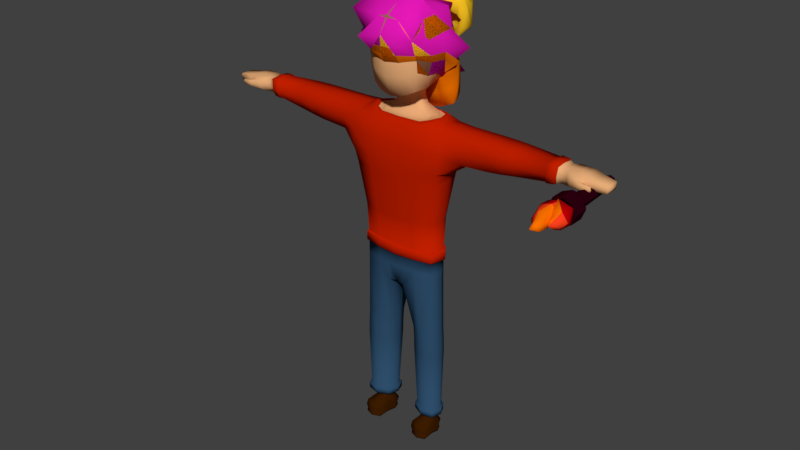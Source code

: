 # Source: Mob_character_template_03_1_.blend  (saved by Blender 2.79.0; exported with 4.5.12 LTS)
import bpy
from mathutils import Matrix  # noqa: F401  (used for matrix-valued properties, if any)

bpy.ops.wm.read_factory_settings(use_empty=True)
scene = bpy.context.scene
scene.name = 'Scene'

# ---- collections
col_collection_1 = bpy.data.collections.new('Collection 1'); scene.collection.children.link(col_collection_1)

# ---- materials (node trees are filled in below, after node groups)
mat_skin = bpy.data.materials.new('skin')
mat_skin.alpha_threshold = 0.0
mat_skin.use_transparent_shadow = False
mat_skin.diffuse_color = (0.8, 0.4172, 0.1877, 1.0)
mat_skin.roughness = 0.5
mat_skin.line_color = (0.0, 0.0, 0.0, 1.0)
mat_shirt = bpy.data.materials.new('shirt')
mat_shirt.alpha_threshold = 0.0
mat_shirt.use_transparent_shadow = False
mat_shirt.diffuse_color = (0.5288, 0.01403, 0.0, 1.0)
mat_shirt.roughness = 0.5
mat_pants = bpy.data.materials.new('pants')
mat_pants.alpha_threshold = 0.0
mat_pants.use_transparent_shadow = False
mat_pants.diffuse_color = (0.02736, 0.07512, 0.1452, 1.0)
mat_pants.roughness = 0.5
mat_boots = bpy.data.materials.new('boots')
mat_boots.alpha_threshold = 0.0
mat_boots.use_transparent_shadow = False
mat_boots.diffuse_color = (0.04518, 0.01193, 0.0, 1.0)
mat_boots.roughness = 0.5
mat_hair_2 = bpy.data.materials.new('hair 2')
mat_hair_2.alpha_threshold = 0.0
mat_hair_2.use_transparent_shadow = False
mat_hair_2.diffuse_color = (0.8, 0.1656, 0.0, 1.0)
mat_hair_2.roughness = 0.5
mat_hair_001 = bpy.data.materials.new('hair.001')
mat_hair_001.alpha_threshold = 0.0
mat_hair_001.use_transparent_shadow = False
mat_hair_001.diffuse_color = (0.8, 0.009604, 0.4825, 1.0)
mat_hair_001.roughness = 0.5
mat_hair_000 = bpy.data.materials.new('hair.000')
mat_hair_000.alpha_threshold = 0.0
mat_hair_000.use_transparent_shadow = False
mat_hair_000.diffuse_color = (1.0, 0.6051, 0.01854, 1.0)
mat_hair_000.roughness = 0.5
mat_material = bpy.data.materials.new('Material')
mat_material.alpha_threshold = 0.0
mat_material.use_transparent_shadow = False
mat_material.diffuse_color = (0.0376, 0.002619, 0.0, 1.0)
mat_material.roughness = 0.5
mat_hair_002 = bpy.data.materials.new('hair.002')
mat_hair_002.alpha_threshold = 0.0
mat_hair_002.use_transparent_shadow = False
mat_hair_002.diffuse_color = (0.305, 0.1349, 0.07394, 1.0)
mat_hair_002.roughness = 0.5
mat_hair_003 = bpy.data.materials.new('hair.003')
mat_hair_003.alpha_threshold = 0.0
mat_hair_003.use_transparent_shadow = False
mat_hair_003.diffuse_color = (0.02338, 0.002899, 0.0, 1.0)
mat_hair_003.roughness = 0.5
mat_tourch = bpy.data.materials.new('tourch')
mat_tourch.alpha_threshold = 0.0
mat_tourch.use_transparent_shadow = False
mat_tourch.diffuse_color = (0.02772, 0.0, 0.005613, 1.0)
mat_tourch.roughness = 0.5
mat_fire = bpy.data.materials.new('fire')
mat_fire.alpha_threshold = 0.0
mat_fire.use_transparent_shadow = False
mat_fire.diffuse_color = (1.0, 0.05288, 0.01274, 1.0)
mat_fire.roughness = 0.5
mat_fire_accent = bpy.data.materials.new('fire accent')
mat_fire_accent.alpha_threshold = 0.0
mat_fire_accent.use_transparent_shadow = False
mat_fire_accent.diffuse_color = (1.0, 0.1723, 0.0, 1.0)
mat_fire_accent.roughness = 0.5
mat_fire_accent_2 = bpy.data.materials.new('fire accent 2')
mat_fire_accent_2.alpha_threshold = 0.0
mat_fire_accent_2.use_transparent_shadow = False
mat_fire_accent_2.diffuse_color = (0.5457, 0.0, 0.001968, 1.0)
mat_fire_accent_2.roughness = 0.5

# ---- material node trees

# ---- world
world_world = bpy.data.worlds.new('World'); scene.world = world_world
world_world.color = (0.05088, 0.05088, 0.05088)
world_world.use_sun_shadow = False
world_world.sun_shadow_jitter_overblur = 0.0
world_world.cycles.sampling_method = 'MANUAL'

# ---- meshes
me_cube_011 = bpy.data.meshes.new('Cube.011')
me_cube_011.from_pydata([(0.7539, -0.198, 11.22), (0.6417, -0.3166, 12.44), (0.6417, 1.126, 10.99), (0.6417, 1.126, 12.44), (0.8038, 1.288, 11.71), (0.8038, 0.5234, 11.05), (0.8038, 0.4048, 12.6), (0.8038, -0.3601, 11.71), (1.17, 0.4048, 11.71), (0.7623, 1.247, 11.34), (0.7623, 0.8166, 10.87), (0.7623, 0.02631, 12.56), (0.7623, -0.2414, 11.56), (0.2987, 1.247, 10.87), (0.7623, 1.247, 12.09), (0.8468, 0.1449, 11.09), (0.7623, 0.7833, 12.56), (0.7623, -0.4372, 12.09), (0.2987, -0.4372, 12.56), (0.3984, 0.4048, 12.87), (0.3984, -0.631, 11.71), (1.075, -0.07338, 11.71), (1.075, 0.883, 11.71), (1.075, 0.5234, 11.46), (1.075, 0.4048, 12.19), (0.3984, 1.474, 11.71), (0.3718, 1.412, 11.26), (0.9909, 0.8564, 12.17), (0.9909, 0.8564, 11.26), (0.9909, 0.07184, 11.48), (0.3718, -0.6659, 12.17), (0.3718, -0.47, 11.48), (0.3797, 0.8897, 10.64), (0.3797, 0.8564, 12.79), (0.3797, -0.04678, 12.79), (0.9909, -0.04678, 12.17), (0.3718, 1.412, 12.17), (0.6281, 1.654, 12.67), (0.2866, 1.237, 12.53), (0.5002, 1.82, 12.13), (0.2274, 1.28, 12.41), (0.2274, 1.114, 12.57), (0.0905, 1.14, 12.65), (0.08769, 1.339, 12.44), (0.4812, 2.248, 11.82), (0.3502, 1.402, 12.59), (0.7324, 2.088, 11.9), (0.3216, 1.48, 12.37), (0.3216, 1.179, 12.67), (0.2066, 1.227, 12.82), (0.2015, 1.588, 12.5), (0.5895, 1.829, 12.78), (0.5819, 1.606, 12.29), (0.4079, 1.523, 12.95), (0.1776, 1.565, 13.02), (0.3878, 1.8, 12.37), (0.6862, 1.7, 11.88), (0.7217, 2.04, 12.47), (0.6208, 2.271, 12.57), (0.4921, 1.85, 11.91), (0.7405, 1.843, 12.45), (0.6942, 1.665, 12.15), (0.3992, 1.932, 12.87), (0.2409, 1.92, 11.51), (0.3438, 1.855, 11.54), (0.3248, 1.729, 11.45), (0.2453, 1.801, 11.41), (0.3302, 1.274, 12.35), (0.1461, 1.086, 12.68), (0.3302, 1.051, 12.57), (0.1423, 1.353, 12.39), (0.3548, 1.216, 12.51), (0.1249, 1.166, 12.7), (0.2553, 1.133, 12.6), (0.2553, 1.339, 12.4), (0.1214, 1.413, 12.46), (0.3054, 1.286, 12.55), (-0.7539, -0.198, 11.22), (-0.6417, -0.3166, 12.44), (-0.6417, 1.126, 10.99), (-0.6417, 1.126, 12.44), (0.0, 1.288, 10.83), (-0.8038, 1.288, 11.71), (-0.8038, 0.5234, 11.05), (-0.8038, 0.4048, 12.6), (-0.8038, -0.3601, 11.71), (0.0, -0.4787, 12.6), (0.0, 0.4048, 12.96), (0.0, -0.7261, 11.71), (-1.17, 0.4048, 11.71), (0.0, 1.569, 11.71), (-0.7623, 1.247, 11.34), (-0.7623, 0.8166, 10.87), (-0.7623, 0.02631, 12.56), (-0.7623, -0.2414, 11.56), (-0.2987, 1.247, 10.87), (-0.7623, 1.247, 12.09), (-0.8468, 0.1449, 11.09), (-0.7623, 0.7833, 12.56), (-0.7623, -0.4372, 12.09), (-0.2987, -0.4372, 12.56), (0.0, -0.07338, 12.87), (0.0, 0.883, 12.87), (-0.3984, 0.4048, 12.87), (0.0, 0.9163, 10.56), (-0.3984, -0.631, 11.71), (0.0, -0.5795, 11.46), (0.0, -0.7496, 12.19), (-1.075, -0.07338, 11.71), (-1.075, 0.883, 11.71), (-1.075, 0.5234, 11.46), (-1.075, 0.4048, 12.19), (-0.3984, 1.474, 11.71), (0.0, 1.496, 11.24), (0.0, 1.496, 12.19), (-0.3718, 1.412, 11.26), (-0.9909, 0.8564, 12.17), (-0.9909, 0.8564, 11.26), (-0.9909, 0.07184, 11.48), (-0.3718, -0.6659, 12.17), (-0.3718, -0.47, 11.48), (-0.3797, 0.8897, 10.64), (-0.3797, 0.8564, 12.79), (-0.3797, -0.04678, 12.79), (-0.9909, -0.04678, 12.17), (-0.3718, 1.412, 12.17), (-0.6281, 1.654, 12.67), (-0.2866, 1.237, 12.53), (-0.5002, 1.82, 12.13), (-0.2274, 1.28, 12.41), (-0.2274, 1.114, 12.57), (0.0, 1.15, 12.68), (0.0, 1.369, 12.44), (-0.0905, 1.14, 12.65), (-0.08769, 1.339, 12.44), (-0.4812, 2.248, 11.82), (-0.3502, 1.402, 12.59), (-0.7324, 2.088, 11.9), (-0.3216, 1.48, 12.37), (-0.3216, 1.179, 12.67), (0.0, 1.244, 12.88), (0.0, 1.643, 12.51), (-0.2066, 1.227, 12.82), (-0.2015, 1.588, 12.5), (-0.5895, 1.829, 12.78), (-0.5819, 1.606, 12.29), (-0.4079, 1.523, 12.95), (0.0, 1.63, 13.04), (0.0, 1.887, 12.35), (-0.1776, 1.565, 13.02), (-0.3878, 1.8, 12.37), (0.0, 2.303, 11.8), (-0.6862, 1.7, 11.88), (-0.7217, 2.04, 12.47), (0.0, 2.356, 12.6), (0.0, 1.948, 11.94), (-0.6208, 2.271, 12.57), (-0.4921, 1.85, 11.91), (0.0, 1.926, 12.17), (-0.7405, 1.843, 12.45), (-0.6942, 1.665, 12.15), (-0.3992, 1.932, 12.87), (0.0, 2.01, 12.9), (-0.2409, 1.92, 11.51), (-0.3438, 1.855, 11.54), (0.0, 1.942, 11.5), (-0.3248, 1.729, 11.45), (0.0, 1.831, 11.39), (-0.2453, 1.801, 11.41), (-0.3302, 1.274, 12.35), (-0.1461, 1.086, 12.68), (0.0, 1.098, 12.72), (0.0, 1.394, 12.39), (-0.3302, 1.051, 12.57), (-0.1423, 1.353, 12.39), (-0.3548, 1.216, 12.51), (-0.1249, 1.166, 12.7), (-0.2553, 1.133, 12.6), (-0.2553, 1.339, 12.4), (0.0, 1.45, 12.46), (-0.1214, 1.413, 12.46), (-0.3054, 1.286, 12.55), (0.0, 1.178, 12.74)], [], [(67, 70, 43, 40), (35, 11, 1, 17), (34, 101, 86, 18), (33, 102, 87, 19), (31, 20, 88, 106), (30, 18, 86, 107), (29, 21, 7, 12), (28, 22, 8, 23), (27, 16, 6, 24), (26, 25, 4, 9), (13, 26, 9, 2), (81, 113, 26, 13), (113, 90, 25, 26), (22, 27, 24, 8), (4, 14, 27, 22), (14, 3, 16, 27), (10, 28, 23, 5), (2, 9, 28, 10), (9, 4, 22, 28), (15, 29, 12, 0), (5, 23, 29, 15), (23, 8, 21, 29), (20, 30, 107, 88), (7, 17, 30, 20), (17, 1, 18, 30), (12, 7, 20, 31), (81, 13, 32, 104), (13, 2, 10, 32), (16, 33, 19, 6), (171, 68, 42, 131), (68, 69, 41, 42), (11, 34, 18, 1), (6, 19, 34, 11), (19, 87, 101, 34), (21, 35, 17, 7), (8, 24, 35, 21), (24, 6, 11, 35), (25, 36, 14, 4), (90, 114, 36, 25), (70, 172, 132, 43), (73, 76, 45, 48), (72, 73, 48, 49), (74, 75, 50, 47), (76, 74, 47, 45), (69, 71, 38, 41), (71, 67, 40, 38), (48, 45, 37, 53), (49, 48, 53, 54), (47, 50, 55, 52), (45, 47, 52, 37), (75, 179, 141, 50), (182, 72, 49, 140), (51, 60, 46, 57), (62, 51, 57, 58), (61, 39, 59, 56), (60, 61, 56, 46), (50, 141, 148, 55), (140, 49, 54, 147), (151, 44, 63, 165), (46, 44, 58, 57), (44, 151, 154, 58), (56, 59, 66, 65), (39, 158, 155, 59), (162, 62, 58, 154), (147, 54, 62, 162), (55, 148, 158, 39), (37, 52, 61, 60), (52, 55, 39, 61), (54, 53, 51, 62), (53, 37, 60, 51), (66, 63, 64, 65), (167, 165, 63, 66), (59, 155, 167, 66), (46, 56, 65, 64), (44, 46, 64, 63), (3, 14, 67, 71), (16, 3, 71, 69), (36, 114, 172, 70), (33, 16, 69, 68), (102, 33, 68, 171), (14, 36, 70, 67), (131, 42, 72, 182), (43, 132, 179, 75), (38, 40, 74, 76), (40, 43, 75, 74), (42, 41, 73, 72), (41, 38, 76, 73), (169, 129, 134, 174), (124, 99, 78, 93), (123, 100, 86, 101), (122, 103, 87, 102), (120, 106, 88, 105), (119, 107, 86, 100), (118, 94, 85, 108), (117, 110, 89, 109), (116, 111, 84, 98), (115, 91, 82, 112), (95, 79, 91, 115), (81, 95, 115, 113), (113, 115, 112, 90), (109, 89, 111, 116), (82, 109, 116, 96), (96, 116, 98, 80), (92, 83, 110, 117), (79, 92, 117, 91), (91, 117, 109, 82), (97, 77, 94, 118), (83, 97, 118, 110), (110, 118, 108, 89), (105, 88, 107, 119), (85, 105, 119, 99), (99, 119, 100, 78), (94, 120, 105, 85), (81, 104, 121, 95), (95, 121, 92, 79), (98, 84, 103, 122), (171, 131, 133, 170), (170, 133, 130, 173), (93, 78, 100, 123), (84, 93, 123, 103), (103, 123, 101, 87), (108, 85, 99, 124), (89, 108, 124, 111), (111, 124, 93, 84), (112, 82, 96, 125), (90, 112, 125, 114), (174, 134, 132, 172), (177, 139, 136, 181), (176, 142, 139, 177), (178, 138, 143, 180), (181, 136, 138, 178), (173, 130, 127, 175), (175, 127, 129, 169), (139, 146, 126, 136), (142, 149, 146, 139), (138, 145, 150, 143), (136, 126, 145, 138), (180, 143, 141, 179), (182, 140, 142, 176), (144, 153, 137, 159), (161, 156, 153, 144), (160, 152, 157, 128), (159, 137, 152, 160), (143, 150, 148, 141), (140, 147, 149, 142), (151, 165, 163, 135), (137, 153, 156, 135), (135, 156, 154, 151), (152, 166, 168, 157), (128, 157, 155, 158), (162, 154, 156, 161), (147, 162, 161, 149), (150, 128, 158, 148), (126, 159, 160, 145), (145, 160, 128, 150), (149, 161, 144, 146), (146, 144, 159, 126), (168, 166, 164, 163), (167, 168, 163, 165), (157, 168, 167, 155), (137, 164, 166, 152), (135, 163, 164, 137), (80, 175, 169, 96), (98, 173, 175, 80), (125, 174, 172, 114), (122, 170, 173, 98), (102, 171, 170, 122), (96, 169, 174, 125), (131, 182, 176, 133), (134, 180, 179, 132), (127, 181, 178, 129), (129, 178, 180, 134), (133, 176, 177, 130), (130, 177, 181, 127)])
me_cube_011.polygons.foreach_set('use_smooth', [True] * 174)
me_cube_011.polygons.foreach_set('material_index', [7, 6, 6, 6, 6, 6, 6, 6, 6, 6, 6, 6, 6, 6, 6, 6, 6, 6, 6, 6, 6, 6, 6, 6, 6, 6, 6, 6, 6, 7, 7, 6, 6, 6, 6, 6, 6, 6, 6, 7, 6, 6, 6, 6, 7, 7, 6, 6, 6, 6, 6, 6, 6, 6, 6, 6, 6, 6, 6, 6, 6, 6, 6, 6, 6, 6, 6, 6, 6, 6, 6, 6, 6, 6, 6, 6, 6, 6, 6, 6, 6, 7, 7, 7, 7, 7, 7, 7, 6, 6, 6, 6, 6, 6, 6, 6, 6, 6, 6, 6, 6, 6, 6, 6, 6, 6, 6, 6, 6, 6, 6, 6, 6, 6, 6, 6, 7, 7, 6, 6, 6, 6, 6, 6, 6, 6, 7, 6, 6, 6, 6, 7, 7, 6, 6, 6, 6, 6, 6, 6, 6, 6, 6, 6, 6, 6, 6, 6, 6, 6, 6, 6, 6, 6, 6, 6, 6, 6, 6, 6, 6, 6, 6, 6, 6, 6, 6, 6, 7, 7, 7, 7, 7, 7])
me_cube_011.materials.append(mat_skin)
me_cube_011.materials.append(mat_shirt)
me_cube_011.materials.append(mat_pants)
me_cube_011.materials.append(mat_boots)
me_cube_011.materials.append(mat_hair_2)
me_cube_011.materials.append(mat_hair_001)
me_cube_011.materials.append(mat_hair_000)
me_cube_011.materials.append(mat_material)
me_cube_011.materials.append(mat_hair_002)
me_cube_011.materials.append(mat_hair_003)
me_cube_011.use_remesh_preserve_volume = False
me_cube_011.use_remesh_preserve_attributes = False
me_cube_011.use_mirror_vertex_groups = False
me_cube_011.update()
me_cube_010 = bpy.data.meshes.new('Cube.010')
me_cube_010.from_pydata([(0.7539, -0.135, 11.37), (0.6417, -0.3166, 12.44), (0.6417, 1.126, 10.99), (0.6417, 1.126, 12.44), (0.8038, 1.288, 11.71), (0.8038, 0.5271, 11.29), (0.8038, 0.4048, 12.6), (0.8038, -0.3601, 11.91), (1.17, 0.4048, 11.71), (0.2987, 1.247, 12.56), (0.7623, 1.247, 11.34), (0.7623, 0.8166, 10.87), (0.7623, 0.02631, 12.48), (0.7623, -0.2414, 11.55), (0.2987, 1.329, 10.94), (0.7623, 1.247, 12.09), (0.8468, 0.1449, 11.09), (0.7623, 0.7833, 12.48), (0.7623, -0.4372, 12.09), (0.2987, -0.4372, 12.56), (0.3984, 0.4048, 12.87), (0.3984, -0.631, 11.91), (1.075, -0.07338, 11.71), (1.075, 0.883, 11.71), (1.075, 0.5234, 11.46), (1.075, 0.4048, 12.19), (0.4091, 1.541, 11.75), (0.3718, 1.412, 11.26), (0.9909, 0.8564, 12.17), (0.9909, 0.8564, 11.26), (0.9909, 0.07184, 11.48), (0.3718, -0.6659, 12.17), (0.3718, -0.47, 11.67), (0.3797, 0.9722, 10.72), (0.3797, 0.8564, 12.79), (0.3797, -0.04678, 12.79), (0.9909, -0.04678, 12.17), (0.3718, 1.412, 12.17), (-0.7539, -0.135, 11.37), (-0.6417, -0.3166, 12.44), (-0.6417, 1.126, 10.99), (-0.6417, 1.126, 12.44), (0.0, 1.288, 10.83), (0.0, 1.288, 12.6), (-0.8038, 1.288, 11.71), (-0.8038, 0.5271, 11.29), (-0.8038, 0.4048, 12.6), (-0.8038, -0.3601, 11.91), (0.0, -0.4787, 12.62), (0.0, 0.4048, 12.96), (0.0, -0.7261, 11.71), (-1.17, 0.4048, 11.71), (0.0, 1.569, 11.71), (-0.2987, 1.247, 12.56), (-0.7623, 1.247, 11.34), (-0.7623, 0.8166, 10.87), (-0.7623, 0.02631, 12.48), (-0.7623, -0.2414, 11.55), (-0.2987, 1.329, 10.94), (-0.7623, 1.247, 12.09), (-0.8468, 0.1449, 11.09), (-0.7623, 0.7833, 12.48), (-0.7623, -0.4372, 12.09), (-0.2987, -0.4372, 12.56), (0.0, -0.07338, 12.87), (0.0, 0.883, 12.87), (-0.3984, 0.4048, 12.87), (0.0, 0.9163, 10.56), (-0.3984, -0.631, 11.91), (0.0, -0.5795, 11.46), (0.0, -0.7496, 12.19), (-1.075, -0.07338, 11.71), (-1.075, 0.883, 11.71), (-1.075, 0.5234, 11.46), (-1.075, 0.4048, 12.19), (-0.4091, 1.541, 11.75), (0.0, 1.496, 11.24), (0.0, 1.496, 12.19), (-0.3718, 1.412, 11.26), (-0.9909, 0.8564, 12.17), (-0.9909, 0.8564, 11.26), (-0.9909, 0.07184, 11.48), (-0.3718, -0.6659, 12.17), (-0.3718, -0.47, 11.67), (-0.3797, 0.9722, 10.72), (-0.3797, 0.8564, 12.79), (-0.3797, -0.04678, 12.79), (-0.9909, -0.04678, 12.17), (-0.3718, 1.412, 12.17)], [], [(37, 9, 3, 15), (36, 12, 1, 18), (35, 64, 48, 19), (34, 65, 49, 20), (32, 21, 50, 69), (31, 19, 48, 70), (30, 22, 7, 13), (29, 23, 8, 24), (28, 17, 6, 25), (27, 26, 4, 10), (14, 27, 10, 2), (42, 76, 27, 14), (76, 52, 26, 27), (23, 28, 25, 8), (4, 15, 28, 23), (15, 3, 17, 28), (11, 29, 24, 5), (2, 10, 29, 11), (10, 4, 23, 29), (16, 30, 13, 0), (5, 24, 30, 16), (24, 8, 22, 30), (21, 31, 70, 50), (7, 18, 31, 21), (18, 1, 19, 31), (13, 7, 21, 32), (42, 14, 33, 67), (14, 2, 11, 33), (17, 34, 20, 6), (3, 9, 34, 17), (9, 43, 65, 34), (12, 35, 19, 1), (6, 20, 35, 12), (20, 49, 64, 35), (22, 36, 18, 7), (8, 25, 36, 22), (25, 6, 12, 36), (26, 37, 15, 4), (52, 77, 37, 26), (77, 43, 9, 37), (88, 59, 41, 53), (87, 62, 39, 56), (86, 63, 48, 64), (85, 66, 49, 65), (83, 69, 50, 68), (82, 70, 48, 63), (81, 57, 47, 71), (80, 73, 51, 72), (79, 74, 46, 61), (78, 54, 44, 75), (58, 40, 54, 78), (42, 58, 78, 76), (76, 78, 75, 52), (72, 51, 74, 79), (44, 72, 79, 59), (59, 79, 61, 41), (55, 45, 73, 80), (40, 55, 80, 54), (54, 80, 72, 44), (60, 38, 57, 81), (45, 60, 81, 73), (73, 81, 71, 51), (68, 50, 70, 82), (47, 68, 82, 62), (62, 82, 63, 39), (57, 83, 68, 47), (42, 67, 84, 58), (58, 84, 55, 40), (61, 46, 66, 85), (41, 61, 85, 53), (53, 85, 65, 43), (56, 39, 63, 86), (46, 56, 86, 66), (66, 86, 64, 49), (71, 47, 62, 87), (51, 71, 87, 74), (74, 87, 56, 46), (75, 44, 59, 88), (52, 75, 88, 77), (77, 88, 53, 43)])
me_cube_010.polygons.foreach_set('use_smooth', [True] * 80)
me_cube_010.polygons.foreach_set('material_index', [8, 8, 8, 8, 8, 8, 8, 8, 8, 8, 8, 8, 8, 8, 8, 8, 8, 8, 8, 8, 8, 8, 8, 8, 8, 8, 8, 8, 8, 8, 8, 8, 8, 8, 8, 8, 8, 8, 8, 8, 8, 8, 8, 8, 8, 8, 8, 8, 8, 8, 8, 8, 8, 8, 8, 8, 8, 8, 8, 8, 8, 8, 8, 8, 8, 8, 8, 8, 8, 8, 8, 8, 8, 8, 8, 8, 8, 8, 8, 8])
me_cube_010.materials.append(mat_skin)
me_cube_010.materials.append(mat_shirt)
me_cube_010.materials.append(mat_pants)
me_cube_010.materials.append(mat_boots)
me_cube_010.materials.append(mat_hair_2)
me_cube_010.materials.append(mat_hair_001)
me_cube_010.materials.append(mat_hair_000)
me_cube_010.materials.append(mat_material)
me_cube_010.materials.append(mat_hair_002)
me_cube_010.materials.append(mat_hair_003)
me_cube_010.use_remesh_preserve_volume = False
me_cube_010.use_remesh_preserve_attributes = False
me_cube_010.use_mirror_vertex_groups = False
me_cube_010.update()
me_cube_009 = bpy.data.meshes.new('Cube.009')
me_cube_009.from_pydata([(0.7539, -0.198, 11.22), (0.6417, -0.3166, 12.44), (0.6417, 1.126, 10.99), (0.6417, 1.126, 12.44), (0.8038, 1.288, 11.71), (0.8038, 0.5234, 11.05), (0.8038, 0.4048, 12.6), (0.8038, -0.3601, 11.71), (1.17, 0.4048, 11.71), (0.2987, 1.247, 12.56), (0.7623, 1.247, 11.34), (0.7623, 0.8166, 10.87), (0.7623, 0.02631, 12.56), (0.7623, -0.2414, 11.56), (0.2987, 1.247, 10.87), (0.7623, 1.247, 12.09), (0.8468, 0.1449, 11.09), (0.7623, 0.7833, 12.56), (0.7623, -0.4372, 12.09), (0.2987, -0.4372, 12.56), (0.3984, 0.4048, 12.87), (0.3984, -0.631, 11.71), (1.075, -0.07338, 11.71), (1.075, 0.883, 11.71), (1.075, 0.5234, 11.46), (1.075, 0.4048, 12.19), (0.3984, 1.474, 11.71), (0.3718, 1.412, 11.26), (0.9909, 0.8564, 12.17), (0.9909, 0.8564, 11.26), (0.9909, 0.07184, 11.48), (0.3718, -0.6659, 12.17), (0.3718, -0.47, 11.48), (0.3797, 0.8897, 10.64), (0.3797, 0.8564, 12.79), (0.3797, -0.04678, 12.79), (0.9909, -0.04678, 12.17), (0.3718, 1.412, 12.17), (-0.7539, -0.198, 11.22), (-0.6417, -0.3166, 12.44), (-0.6417, 1.126, 10.99), (-0.6417, 1.126, 12.44), (0.0, 1.288, 10.83), (0.0, 1.288, 12.6), (-0.8038, 1.288, 11.71), (-0.8038, 0.5234, 11.05), (-0.8038, 0.4048, 12.6), (-0.8038, -0.3601, 11.71), (0.0, -0.4787, 12.6), (0.0, 0.4048, 12.96), (0.0, -0.7261, 11.71), (-1.17, 0.4048, 11.71), (0.0, 1.569, 11.71), (-0.2987, 1.247, 12.56), (-0.7623, 1.247, 11.34), (-0.7623, 0.8166, 10.87), (-0.7623, 0.02631, 12.56), (-0.7623, -0.2414, 11.56), (-0.2987, 1.247, 10.87), (-0.7623, 1.247, 12.09), (-0.8468, 0.1449, 11.09), (-0.7623, 0.7833, 12.56), (-0.7623, -0.4372, 12.09), (-0.2987, -0.4372, 12.56), (0.0, -0.07338, 12.87), (0.0, 0.883, 12.87), (-0.3984, 0.4048, 12.87), (0.0, 0.9163, 10.56), (-0.3984, -0.631, 11.71), (0.0, -0.5795, 11.46), (0.0, -0.7496, 12.19), (-1.075, -0.07338, 11.71), (-1.075, 0.883, 11.71), (-1.075, 0.5234, 11.46), (-1.075, 0.4048, 12.19), (-0.3984, 1.474, 11.71), (0.0, 1.496, 11.24), (0.0, 1.496, 12.19), (-0.3718, 1.412, 11.26), (-0.9909, 0.8564, 12.17), (-0.9909, 0.8564, 11.26), (-0.9909, 0.07184, 11.48), (-0.3718, -0.6659, 12.17), (-0.3718, -0.47, 11.48), (-0.3797, 0.8897, 10.64), (-0.3797, 0.8564, 12.79), (-0.3797, -0.04678, 12.79), (-0.9909, -0.04678, 12.17), (-0.3718, 1.412, 12.17)], [], [(37, 9, 3, 15), (36, 12, 1, 18), (35, 64, 48, 19), (34, 65, 49, 20), (32, 21, 50, 69), (31, 19, 48, 70), (30, 22, 7, 13), (29, 23, 8, 24), (28, 17, 6, 25), (27, 26, 4, 10), (14, 27, 10, 2), (42, 76, 27, 14), (76, 52, 26, 27), (23, 28, 25, 8), (4, 15, 28, 23), (15, 3, 17, 28), (11, 29, 24, 5), (2, 10, 29, 11), (10, 4, 23, 29), (16, 30, 13, 0), (5, 24, 30, 16), (24, 8, 22, 30), (21, 31, 70, 50), (7, 18, 31, 21), (18, 1, 19, 31), (13, 7, 21, 32), (42, 14, 33, 67), (14, 2, 11, 33), (17, 34, 20, 6), (3, 9, 34, 17), (9, 43, 65, 34), (12, 35, 19, 1), (6, 20, 35, 12), (20, 49, 64, 35), (22, 36, 18, 7), (8, 25, 36, 22), (25, 6, 12, 36), (26, 37, 15, 4), (52, 77, 37, 26), (77, 43, 9, 37), (88, 59, 41, 53), (87, 62, 39, 56), (86, 63, 48, 64), (85, 66, 49, 65), (83, 69, 50, 68), (82, 70, 48, 63), (81, 57, 47, 71), (80, 73, 51, 72), (79, 74, 46, 61), (78, 54, 44, 75), (58, 40, 54, 78), (42, 58, 78, 76), (76, 78, 75, 52), (72, 51, 74, 79), (44, 72, 79, 59), (59, 79, 61, 41), (55, 45, 73, 80), (40, 55, 80, 54), (54, 80, 72, 44), (60, 38, 57, 81), (45, 60, 81, 73), (73, 81, 71, 51), (68, 50, 70, 82), (47, 68, 82, 62), (62, 82, 63, 39), (57, 83, 68, 47), (42, 67, 84, 58), (58, 84, 55, 40), (61, 46, 66, 85), (41, 61, 85, 53), (53, 85, 65, 43), (56, 39, 63, 86), (46, 56, 86, 66), (66, 86, 64, 49), (71, 47, 62, 87), (51, 71, 87, 74), (74, 87, 56, 46), (75, 44, 59, 88), (52, 75, 88, 77), (77, 88, 53, 43)])
me_cube_009.polygons.foreach_set('use_smooth', [True] * 80)
me_cube_009.polygons.foreach_set('material_index', [9, 9, 9, 9, 9, 9, 9, 9, 9, 9, 9, 9, 9, 9, 9, 9, 9, 9, 9, 9, 9, 9, 9, 9, 9, 9, 9, 9, 9, 9, 9, 9, 9, 9, 9, 9, 9, 9, 9, 9, 9, 9, 9, 9, 9, 9, 9, 9, 9, 9, 9, 9, 9, 9, 9, 9, 9, 9, 9, 9, 9, 9, 9, 9, 9, 9, 9, 9, 9, 9, 9, 9, 9, 9, 9, 9, 9, 9, 9, 9])
me_cube_009.materials.append(mat_skin)
me_cube_009.materials.append(mat_shirt)
me_cube_009.materials.append(mat_pants)
me_cube_009.materials.append(mat_boots)
me_cube_009.materials.append(mat_hair_2)
me_cube_009.materials.append(mat_hair_001)
me_cube_009.materials.append(mat_hair_000)
me_cube_009.materials.append(mat_material)
me_cube_009.materials.append(mat_hair_002)
me_cube_009.materials.append(mat_hair_003)
me_cube_009.use_remesh_preserve_volume = False
me_cube_009.use_remesh_preserve_attributes = False
me_cube_009.use_mirror_vertex_groups = False
me_cube_009.update()
me_cube_008 = bpy.data.meshes.new('Cube.008')
me_cube_008.from_pydata([(0.7539, -0.198, 11.22), (1.053, -0.5606, 12.66), (1.042, 1.419, 10.91), (0.6417, 1.126, 12.44), (0.8038, 1.288, 11.71), (0.8038, 0.5234, 11.05), (0.8038, 0.4048, 12.6), (0.8038, -0.3601, 11.71), (1.17, 0.4048, 11.71), (0.5459, 1.48, 12.62), (0.7623, 1.247, 11.34), (0.7623, 0.8166, 10.87), (0.7623, 0.02631, 12.56), (0.7623, -0.2414, 11.56), (0.2987, 1.247, 10.87), (0.7623, 1.247, 12.09), (0.8468, 0.1449, 11.09), (0.8968, 0.8419, 12.75), (0.7623, -0.4372, 12.09), (0.2987, -0.4372, 12.56), (0.3984, 0.4048, 12.87), (0.3984, -0.631, 11.71), (1.075, -0.07338, 11.71), (1.505, 0.9865, 11.74), (1.075, 0.5234, 11.46), (1.075, 0.4048, 12.19), (0.3692, 1.336, 11.53), (0.3718, 1.412, 11.26), (0.9909, 0.8564, 12.17), (0.9909, 0.8564, 11.26), (0.9909, 0.07184, 11.48), (0.5762, -0.9204, 12.1), (0.3718, -0.47, 11.48), (0.3797, 0.8897, 10.64), (0.3797, 0.8564, 12.79), (0.6356, -0.009269, 13.18), (0.9614, -0.3616, 12.02), (0.3718, 1.412, 12.17), (-0.7539, -0.198, 11.22), (-1.053, -0.5606, 12.66), (-1.042, 1.419, 10.91), (-0.6417, 1.126, 12.44), (0.0, 1.288, 10.83), (0.0, 1.267, 12.41), (-0.8038, 1.288, 11.71), (-0.8038, 0.5234, 11.05), (-0.8038, 0.4048, 12.6), (-0.8038, -0.3601, 11.71), (0.0, -0.4787, 12.6), (0.0, 0.8216, 13.26), (0.0, -0.7261, 11.71), (-1.17, 0.4048, 11.71), (0.0, 1.49, 11.63), (-0.5459, 1.48, 12.62), (-0.7623, 1.247, 11.34), (-0.7623, 0.8166, 10.87), (-0.7623, 0.02631, 12.56), (-0.7623, -0.2414, 11.56), (-0.2987, 1.247, 10.87), (-0.7623, 1.247, 12.09), (-0.8468, 0.1449, 11.09), (-0.8968, 0.8419, 12.75), (-0.7623, -0.4372, 12.09), (-0.2987, -0.4372, 12.56), (0.0, -0.07338, 12.87), (0.0, 0.883, 12.87), (-0.3984, 0.4048, 12.87), (0.0, 0.9163, 10.56), (-0.3984, -0.631, 11.71), (0.0, -0.5795, 11.46), (0.0, -0.7496, 12.19), (-1.075, -0.07338, 11.71), (-1.505, 0.9865, 11.74), (-1.075, 0.5234, 11.46), (-1.075, 0.4048, 12.19), (-0.3692, 1.336, 11.53), (0.0, 1.809, 11.16), (0.0, 1.457, 12.22), (-0.3718, 1.412, 11.26), (-0.9909, 0.8564, 12.17), (-0.9909, 0.8564, 11.26), (-0.9909, 0.07184, 11.48), (-0.5762, -0.9204, 12.1), (-0.3718, -0.47, 11.48), (-0.3797, 0.8897, 10.64), (-0.3797, 0.8564, 12.79), (-0.6356, -0.009269, 13.18), (-0.9614, -0.3616, 12.02), (-0.3718, 1.412, 12.17)], [], [(37, 9, 3, 15), (36, 12, 1, 18), (35, 64, 48, 19), (34, 65, 49, 20), (32, 21, 50, 69), (31, 19, 48, 70), (30, 22, 7, 13), (29, 23, 8, 24), (28, 17, 6, 25), (27, 26, 4, 10), (14, 27, 10, 2), (42, 76, 27, 14), (76, 52, 26, 27), (23, 28, 25, 8), (4, 15, 28, 23), (15, 3, 17, 28), (11, 29, 24, 5), (2, 10, 29, 11), (10, 4, 23, 29), (16, 30, 13, 0), (5, 24, 30, 16), (24, 8, 22, 30), (21, 31, 70, 50), (7, 18, 31, 21), (18, 1, 19, 31), (13, 7, 21, 32), (42, 14, 33, 67), (14, 2, 11, 33), (17, 34, 20, 6), (3, 9, 34, 17), (9, 43, 65, 34), (12, 35, 19, 1), (6, 20, 35, 12), (20, 49, 64, 35), (22, 36, 18, 7), (8, 25, 36, 22), (25, 6, 12, 36), (26, 37, 15, 4), (52, 77, 37, 26), (77, 43, 9, 37), (88, 59, 41, 53), (87, 62, 39, 56), (86, 63, 48, 64), (85, 66, 49, 65), (83, 69, 50, 68), (82, 70, 48, 63), (81, 57, 47, 71), (80, 73, 51, 72), (79, 74, 46, 61), (78, 54, 44, 75), (58, 40, 54, 78), (42, 58, 78, 76), (76, 78, 75, 52), (72, 51, 74, 79), (44, 72, 79, 59), (59, 79, 61, 41), (55, 45, 73, 80), (40, 55, 80, 54), (54, 80, 72, 44), (60, 38, 57, 81), (45, 60, 81, 73), (73, 81, 71, 51), (68, 50, 70, 82), (47, 68, 82, 62), (62, 82, 63, 39), (57, 83, 68, 47), (42, 67, 84, 58), (58, 84, 55, 40), (61, 46, 66, 85), (41, 61, 85, 53), (53, 85, 65, 43), (56, 39, 63, 86), (46, 56, 86, 66), (66, 86, 64, 49), (71, 47, 62, 87), (51, 71, 87, 74), (74, 87, 56, 46), (75, 44, 59, 88), (52, 75, 88, 77), (77, 88, 53, 43)])
me_cube_008.polygons.foreach_set('use_smooth', [True] * 80)
me_cube_008.polygons.foreach_set('material_index', [5, 5, 5, 5, 5, 5, 5, 5, 5, 5, 5, 5, 5, 5, 5, 5, 5, 5, 5, 5, 5, 5, 5, 5, 5, 5, 5, 5, 5, 5, 5, 5, 5, 5, 5, 5, 5, 5, 5, 5, 5, 5, 5, 5, 5, 5, 5, 5, 5, 5, 5, 5, 5, 5, 5, 5, 5, 5, 5, 5, 5, 5, 5, 5, 5, 5, 5, 5, 5, 5, 5, 5, 5, 5, 5, 5, 5, 5, 5, 5])
me_cube_008.materials.append(mat_skin)
me_cube_008.materials.append(mat_shirt)
me_cube_008.materials.append(mat_pants)
me_cube_008.materials.append(mat_boots)
me_cube_008.materials.append(mat_hair_2)
me_cube_008.materials.append(mat_hair_001)
me_cube_008.materials.append(mat_hair_000)
me_cube_008.materials.append(mat_material)
me_cube_008.materials.append(mat_hair_002)
me_cube_008.materials.append(mat_hair_003)
me_cube_008.use_remesh_preserve_volume = False
me_cube_008.use_remesh_preserve_attributes = False
me_cube_008.use_mirror_vertex_groups = False
me_cube_008.update()
me_cube_007 = bpy.data.meshes.new('Cube.007')
me_cube_007.from_pydata([(0.7539, -0.198, 11.22), (0.6417, -0.3166, 12.44), (1.002, 1.267, 10.99), (0.6417, 1.126, 12.44), (0.8038, 1.358, 11.74), (0.7867, 0.5234, 11.05), (0.8038, 0.4048, 12.6), (0.8038, -0.3601, 11.71), (1.17, 0.4048, 11.71), (0.2987, 1.247, 12.56), (0.7623, 1.42, 11.34), (0.6813, 0.8166, 10.87), (0.7623, 0.02631, 12.56), (0.7623, -0.2414, 11.56), (0.7623, 1.247, 12.09), (0.8468, 0.1449, 11.09), (0.7623, 0.7833, 12.56), (0.7623, -0.4372, 12.09), (0.2987, -0.4372, 12.56), (0.3984, 0.4048, 12.87), (0.3984, -0.631, 11.71), (1.075, -0.07338, 11.71), (1.075, 0.883, 11.71), (1.075, 0.5234, 11.46), (1.075, 0.4048, 12.19), (0.3984, 1.543, 11.74), (0.3718, 1.585, 11.26), (0.9909, 0.8564, 12.17), (1.18, 0.8564, 11.26), (0.9909, 0.07184, 11.48), (0.3718, -0.6659, 12.17), (0.3718, -0.47, 11.48), (0.3797, 0.9908, 10.7), (0.3797, 0.8564, 12.79), (0.3797, -0.04678, 12.79), (0.9909, -0.04678, 12.17), (0.3718, 1.412, 12.17), (0.7436, 1.422, 10.81), (0.9477, 1.352, 10.35), (1.086, 0.8965, 10.18), (0.4483, 1.501, 10.22), (0.5254, 1.594, 10.75), (0.5409, 1.002, 9.927), (1.074, 1.135, 10.93), (0.702, 0.9547, 12.5), (0.9392, 1.086, 11.71), (0.8766, 1.052, 12.13), (1.051, 1.147, 11.3), (0.3392, 1.052, 12.67), (1.017, 1.181, 10.26), (0.4946, 1.309, 10.07), (0.7321, 0.869, 12.53), (1.007, 0.9843, 11.71), (0.9338, 0.954, 12.15), (1.116, 1.002, 11.28), (0.3594, 0.954, 12.73), (0.5177, 1.213, 10.0), (1.139, 0.9759, 10.9), (1.051, 1.096, 10.22), (0.4486, 1.59, 11.0), (0.8835, 0.8354, 10.53), (0.4603, 0.9753, 10.31), (0.975, 1.31, 10.67), (0.7529, 1.421, 11.07), (1.045, 1.158, 10.6), (1.095, 1.036, 10.56), (0.4702, 1.186, 12.5), (0.6011, 0.4048, 12.73), (0.6011, 1.451, 11.74), (0.4702, -0.3769, 12.5), (0.6011, -0.4956, 11.71), (0.5671, 1.503, 11.3), (0.5671, -0.5515, 12.13), (0.5671, -0.3557, 11.52), (0.5305, 0.9037, 10.79), (0.571, 0.8198, 12.67), (0.571, -0.01024, 12.67), (0.5671, 1.33, 12.13), (0.698, 1.427, 10.29), (0.6345, 1.508, 10.78), (0.8133, 0.912, 10.05), (0.7556, 1.245, 10.17), (0.5206, 1.003, 12.58), (0.7845, 1.154, 10.11), (0.5458, 0.9115, 12.63), (0.6008, 1.505, 11.04), (0.6719, 0.8681, 10.42), (-0.7539, -0.198, 11.22), (-0.6417, -0.3166, 12.44), (-1.002, 1.267, 10.99), (-0.6417, 1.126, 12.44), (0.0, 1.288, 12.6), (-0.8038, 1.358, 11.74), (-0.7867, 0.5234, 11.05), (-0.8038, 0.4048, 12.6), (-0.8038, -0.3601, 11.71), (0.0, -0.4787, 12.6), (0.0, 0.4048, 12.96), (0.0, -0.7261, 11.71), (-1.17, 0.4048, 11.71), (0.0, 1.638, 11.74), (-0.2987, 1.247, 12.56), (-0.7623, 1.42, 11.34), (-0.6813, 0.8166, 10.87), (-0.7623, 0.02631, 12.56), (-0.7623, -0.2414, 11.56), (-0.7623, 1.247, 12.09), (-0.8468, 0.1449, 11.09), (-0.7623, 0.7833, 12.56), (-0.7623, -0.4372, 12.09), (-0.2987, -0.4372, 12.56), (0.0, -0.07338, 12.87), (0.0, 0.883, 12.87), (-0.3984, 0.4048, 12.87), (0.0, 1.024, 10.62), (-0.3984, -0.631, 11.71), (0.0, -0.5795, 11.46), (0.0, -0.7496, 12.19), (-1.075, -0.07338, 11.71), (-1.075, 0.883, 11.71), (-1.075, 0.5234, 11.46), (-1.075, 0.4048, 12.19), (-0.3984, 1.543, 11.74), (0.0, 1.669, 11.24), (0.0, 1.496, 12.19), (-0.3718, 1.585, 11.26), (-0.9909, 0.8564, 12.17), (-1.18, 0.8564, 11.26), (-0.9909, 0.07184, 11.48), (-0.3718, -0.6659, 12.17), (-0.3718, -0.47, 11.48), (-0.3797, 0.9908, 10.7), (-0.3797, 0.8564, 12.79), (-0.3797, -0.04678, 12.79), (-0.9909, -0.04678, 12.17), (-0.3718, 1.412, 12.17), (-0.7436, 1.422, 10.81), (-0.9477, 1.352, 10.35), (-1.086, 0.8965, 10.18), (-0.4483, 1.501, 10.22), (0.0, 1.552, 10.19), (0.0, 1.679, 10.74), (0.0, 1.04, 9.844), (-0.5254, 1.594, 10.75), (-0.5409, 1.002, 9.927), (-1.074, 1.135, 10.93), (-0.702, 0.9547, 12.5), (0.0, 1.086, 12.73), (-0.9392, 1.086, 11.71), (-0.8766, 1.052, 12.13), (-1.051, 1.147, 11.3), (-0.3392, 1.052, 12.67), (-1.017, 1.181, 10.26), (0.0, 1.353, 10.02), (-0.4946, 1.309, 10.07), (-0.7321, 0.869, 12.53), (0.0, 0.9843, 12.8), (-1.007, 0.9843, 11.71), (-0.9338, 0.954, 12.15), (-1.116, 1.002, 11.28), (-0.3594, 0.954, 12.73), (0.0, 1.254, 9.93), (-0.5177, 1.213, 10.0), (-1.139, 0.9759, 10.9), (-1.051, 1.096, 10.22), (0.0, 1.674, 10.99), (0.0, 1.011, 10.23), (-0.4486, 1.59, 11.0), (-0.8835, 0.8354, 10.53), (-0.4603, 0.9753, 10.31), (-0.975, 1.31, 10.67), (-0.7529, 1.421, 11.07), (-1.045, 1.158, 10.6), (-1.095, 1.036, 10.56), (-0.4702, 1.186, 12.5), (-0.6011, 0.4048, 12.73), (-0.6011, 1.451, 11.74), (-0.4702, -0.3769, 12.5), (-0.6011, -0.4956, 11.71), (-0.5671, 1.503, 11.3), (-0.5671, -0.5515, 12.13), (-0.5671, -0.3557, 11.52), (-0.5305, 0.9037, 10.79), (-0.571, 0.8198, 12.67), (-0.571, -0.01024, 12.67), (-0.5671, 1.33, 12.13), (-0.698, 1.427, 10.29), (-0.6345, 1.508, 10.78), (-0.8133, 0.912, 10.05), (-0.7556, 1.245, 10.17), (-0.5206, 1.003, 12.58), (-0.7845, 1.154, 10.11), (-0.5458, 0.9115, 12.63), (-0.6008, 1.505, 11.04), (-0.6719, 0.8681, 10.42)], [], [(77, 66, 3, 14), (35, 12, 1, 17), (34, 111, 96, 18), (33, 112, 97, 19), (31, 20, 98, 116), (30, 18, 96, 117), (29, 21, 7, 13), (28, 22, 8, 23), (27, 16, 6, 24), (71, 68, 4, 10), (61, 166, 142, 42), (63, 62, 38, 37), (123, 100, 25, 26), (22, 27, 24, 8), (52, 53, 27, 22), (53, 51, 16, 27), (11, 28, 23, 5), (57, 54, 28, 11), (54, 52, 22, 28), (15, 29, 13, 0), (5, 23, 29, 15), (23, 8, 21, 29), (20, 30, 117, 98), (70, 72, 30, 20), (72, 69, 18, 30), (73, 70, 20, 31), (165, 59, 41, 141), (86, 61, 42, 80), (75, 33, 19, 67), (84, 55, 33, 75), (55, 156, 112, 33), (76, 34, 18, 69), (67, 19, 34, 76), (19, 97, 111, 34), (21, 35, 17, 7), (8, 24, 35, 21), (24, 6, 12, 35), (68, 77, 14, 4), (100, 124, 36, 25), (124, 91, 9, 36), (78, 79, 37, 38), (140, 141, 41, 40), (161, 56, 42, 142), (83, 58, 39, 80), (85, 63, 37, 79), (65, 60, 39, 58), (62, 64, 49, 38), (78, 38, 49, 81), (140, 40, 50, 153), (9, 91, 147, 48), (66, 9, 48, 82), (10, 4, 45, 47), (2, 10, 47, 43), (14, 3, 44, 46), (4, 14, 46, 45), (64, 65, 58, 49), (81, 49, 58, 83), (153, 50, 56, 161), (48, 147, 156, 55), (82, 48, 55, 84), (47, 45, 52, 54), (43, 47, 54, 57), (46, 44, 51, 53), (45, 46, 53, 52), (43, 57, 65, 64), (2, 43, 64, 62), (57, 11, 60, 65), (71, 10, 63, 85), (74, 32, 61, 86), (123, 26, 59, 165), (10, 2, 62, 63), (32, 114, 166, 61), (11, 74, 86, 60), (26, 71, 85, 59), (44, 82, 84, 51), (50, 81, 83, 56), (3, 66, 82, 44), (40, 78, 81, 50), (59, 85, 79, 41), (56, 83, 80, 42), (40, 41, 79, 78), (25, 36, 77, 68), (6, 67, 76, 12), (12, 76, 69, 1), (51, 84, 75, 16), (16, 75, 67, 6), (60, 86, 80, 39), (13, 7, 70, 73), (17, 1, 69, 72), (7, 17, 72, 70), (26, 25, 68, 71), (36, 9, 66, 77), (185, 106, 90, 174), (134, 109, 88, 104), (133, 110, 96, 111), (132, 113, 97, 112), (130, 116, 98, 115), (129, 117, 96, 110), (128, 105, 95, 118), (127, 120, 99, 119), (126, 121, 94, 108), (179, 102, 92, 176), (169, 144, 142, 166), (171, 136, 137, 170), (123, 125, 122, 100), (119, 99, 121, 126), (157, 119, 126, 158), (158, 126, 108, 155), (103, 93, 120, 127), (163, 103, 127, 159), (159, 127, 119, 157), (107, 87, 105, 128), (93, 107, 128, 120), (120, 128, 118, 99), (115, 98, 117, 129), (178, 115, 129, 180), (180, 129, 110, 177), (181, 130, 115, 178), (165, 141, 143, 167), (194, 188, 144, 169), (183, 175, 113, 132), (192, 183, 132, 160), (160, 132, 112, 156), (184, 177, 110, 133), (175, 184, 133, 113), (113, 133, 111, 97), (118, 95, 109, 134), (99, 118, 134, 121), (121, 134, 104, 94), (176, 92, 106, 185), (100, 122, 135, 124), (124, 135, 101, 91), (186, 137, 136, 187), (140, 139, 143, 141), (161, 142, 144, 162), (191, 188, 138, 164), (193, 187, 136, 171), (173, 164, 138, 168), (170, 137, 152, 172), (186, 189, 152, 137), (140, 153, 154, 139), (101, 151, 147, 91), (174, 190, 151, 101), (102, 150, 148, 92), (89, 145, 150, 102), (106, 149, 146, 90), (92, 148, 149, 106), (172, 152, 164, 173), (189, 191, 164, 152), (153, 161, 162, 154), (151, 160, 156, 147), (190, 192, 160, 151), (150, 159, 157, 148), (145, 163, 159, 150), (149, 158, 155, 146), (148, 157, 158, 149), (145, 172, 173, 163), (89, 170, 172, 145), (163, 173, 168, 103), (179, 193, 171, 102), (182, 194, 169, 131), (123, 165, 167, 125), (102, 171, 170, 89), (131, 169, 166, 114), (103, 168, 194, 182), (125, 167, 193, 179), (146, 155, 192, 190), (154, 162, 191, 189), (90, 146, 190, 174), (139, 154, 189, 186), (167, 143, 187, 193), (162, 144, 188, 191), (139, 186, 187, 143), (122, 176, 185, 135), (94, 104, 184, 175), (104, 88, 177, 184), (155, 108, 183, 192), (108, 94, 175, 183), (168, 138, 188, 194), (105, 181, 178, 95), (109, 180, 177, 88), (95, 178, 180, 109), (125, 179, 176, 122), (135, 185, 174, 101)])
me_cube_007.polygons.foreach_set('use_smooth', [True] * 184)
me_cube_007.polygons.foreach_set('material_index', [4, 4, 4, 4, 4, 4, 4, 4, 4, 4, 4, 4, 4, 4, 4, 4, 4, 4, 4, 4, 4, 4, 4, 4, 4, 4, 4, 4, 4, 4, 4, 4, 4, 4, 4, 4, 4, 4, 4, 4, 4, 4, 4, 4, 4, 4, 4, 4, 4, 4, 4, 4, 4, 4, 4, 4, 4, 4, 4, 4, 4, 4, 4, 4, 4, 4, 4, 4, 4, 4, 4, 4, 4, 4, 4, 4, 4, 4, 4, 4, 4, 4, 4, 4, 4, 4, 4, 4, 4, 4, 4, 4, 4, 4, 4, 4, 4, 4, 4, 4, 4, 4, 4, 4, 4, 4, 4, 4, 4, 4, 4, 4, 4, 4, 4, 4, 4, 4, 4, 4, 4, 4, 4, 4, 4, 4, 4, 4, 4, 4, 4, 4, 4, 4, 4, 4, 4, 4, 4, 4, 4, 4, 4, 4, 4, 4, 4, 4, 4, 4, 4, 4, 4, 4, 4, 4, 4, 4, 4, 4, 4, 4, 4, 4, 4, 4, 4, 4, 4, 4, 4, 4, 4, 4, 4, 4, 4, 4, 4, 4, 4, 4, 4, 4])
me_cube_007.materials.append(mat_skin)
me_cube_007.materials.append(mat_shirt)
me_cube_007.materials.append(mat_pants)
me_cube_007.materials.append(mat_boots)
me_cube_007.materials.append(mat_hair_2)
me_cube_007.materials.append(mat_hair_001)
me_cube_007.materials.append(mat_hair_000)
me_cube_007.materials.append(mat_material)
me_cube_007.materials.append(mat_hair_002)
me_cube_007.materials.append(mat_hair_003)
me_cube_007.use_remesh_preserve_volume = False
me_cube_007.use_remesh_preserve_attributes = False
me_cube_007.use_mirror_vertex_groups = False
me_cube_007.update()
me_cube = bpy.data.meshes.new('Cube')
me_cube.from_pydata([(0.6707, 0.8628, 10.84), (0.6707, -0.1729, 10.69), (0.6386, 0.8298, 9.903), (0.6707, 0.9966, 12.26), (0.6707, -0.09433, 12.36), (0.7273, 0.3314, 9.903), (0.771, 0.1772, 10.72), (0.771, 1.125, 11.57), (0.771, -0.2021, 11.67), (0.6937, 0.4187, 12.49), (0.3507, 0.436, 10.52), (0.3042, 0.7374, 10.57), (0.883, 0.2662, 11.64), (1.241, 0.9977, 9.696), (1.342, -0.1018, 9.696), (1.376, 0.9977, 9.19), (1.477, -0.1907, 9.19), (0.7372, 1.071, 11.21), (0.7372, -0.2374, 11.19), (0.853, 0.2095, 11.18), (0.7268, 1.082, 11.91), (0.7268, -0.1673, 12.02), (0.8365, 0.3399, 12.07), (1.242, 0.8557, 8.245), (1.327, -0.1507, 8.245), (1.083, 0.6753, 6.999), (1.128, -0.03642, 6.999), (1.112, 0.6584, 6.097), (1.152, -0.02995, 6.097), (0.4028, 0.892, 9.903), (0.4472, 0.2332, 9.903), (0.4477, 0.9421, 10.75), (0.4477, -0.2572, 10.58), (0.4477, 1.088, 12.33), (0.4477, -0.1745, 12.45), (0.4978, 1.229, 11.57), (0.2468, 0.3917, 10.46), (0.2236, 0.7741, 10.53), (0.4978, -0.3962, 11.67), (0.4592, 0.4266, 12.61), (0.4978, 0.1462, 10.59), (0.7978, 1.192, 9.696), (0.8483, -0.1907, 9.696), (0.7978, 1.192, 9.19), (0.8483, -0.318, 9.19), (0.4809, -0.3893, 11.13), (0.4809, 1.171, 11.16), (0.4758, -0.309, 12.06), (0.4758, 1.183, 11.95), (0.7121, 1.108, 8.255), (0.7549, -0.278, 8.245), (0.607, 0.8825, 6.988), (0.6295, -0.1969, 6.999), (0.5746, 0.9629, 6.088), (0.5942, -0.148, 6.097), (0.6829, 0.5806, 9.903), (0.7209, 0.52, 10.78), (0.6822, 0.7076, 12.37), (0.827, 0.6956, 11.61), (0.3275, 0.5867, 10.55), (1.292, 0.3665, 9.84), (2.828, 0.4153, 9.801), (0.7951, 0.6402, 11.2), (0.7817, 0.7112, 11.99), (1.382, 0.3833, 8.245), (1.203, 0.4276, 6.999), (1.264, 0.4421, 6.097), (1.065, 0.6397, 6.121), (0.4535, 0.7573, 12.47), (1.384, -0.2092, 8.588), (1.291, 0.9637, 8.588), (0.7365, 1.15, 8.622), (0.7832, -0.3364, 8.617), (1.435, 0.3749, 8.468), (1.762, 0.4197, 9.822), (1.827, 0.01028, 9.737), (3.247, 0.4097, 9.783), (1.919, -0.06476, 9.326), (1.937, 0.8904, 9.338), (1.842, 0.8271, 9.747), (1.978, 0.05251, 8.965), (2.011, 0.8066, 8.96), (1.885, 0.4321, 8.768), (2.863, 0.02865, 9.748), (2.806, -0.04141, 9.389), (2.823, 0.8616, 9.399), (2.878, 0.8009, 9.757), (2.774, 0.0673, 9.01), (2.802, 0.7804, 9.001), (2.723, 0.4255, 8.923), (3.245, 0.03513, 9.747), (3.251, -0.01117, 9.37), (3.265, 0.8202, 9.382), (3.258, 0.7845, 9.758), (3.196, 0.074, 9.058), (3.207, 0.7663, 9.068), (3.191, 0.4214, 9.007), (4.781, 0.379, 9.778), (4.789, 0.08308, 9.735), (4.758, 0.05101, 9.441), (4.769, 0.6976, 9.451), (4.799, 0.6819, 9.744), (4.734, 0.1141, 9.234), (4.744, 0.6674, 9.242), (4.718, 0.3883, 9.202), (5.108, 0.3643, 9.702), (4.955, 0.1345, 9.465), (4.949, 0.5965, 9.688), (4.925, 0.3736, 9.304), (0.3575, 0.4318, 10.28), (0.3158, 0.7099, 10.3), (0.2254, 0.7441, 10.28), (0.2463, 0.3842, 10.25), (0.3366, 0.5708, 10.29), (3.585, 0.7515, 9.759), (3.61, 0.4015, 9.785), (3.607, 0.4125, 9.076), (3.572, 0.7347, 9.123), (3.563, 0.08981, 9.112), (3.607, 0.007447, 9.41), (3.576, 0.05361, 9.747), (3.617, 0.7856, 9.423), (4.946, 0.3673, 9.685), (4.942, 0.1382, 9.681), (5.519, 0.358, 9.692), (4.962, 0.5928, 9.472), (4.922, 0.1619, 9.301), (4.928, 0.5854, 9.307), (5.102, 0.07363, 9.672), (5.782, 0.3543, 9.618), (5.087, 0.06678, 9.49), (5.134, 0.6954, 9.496), (5.114, 0.701, 9.678), (5.071, 0.1102, 9.303), (5.082, 0.6839, 9.309), (5.076, 0.374, 9.306), (5.514, 0.06733, 9.662), (6.145, 0.3546, 9.577), (5.534, 0.06175, 9.48), (5.545, 0.6891, 9.486), (5.525, 0.6947, 9.668), (5.482, 0.1039, 9.293), (5.493, 0.6776, 9.299), (5.488, 0.3677, 9.362), (5.777, 0.142, 9.615), (5.2, -0.01485, 9.478), (5.793, 0.1376, 9.474), (5.802, 0.6245, 9.479), (5.786, 0.6289, 9.62), (5.753, 0.1705, 9.329), (5.761, 0.6156, 9.333), (5.757, 0.3619, 9.355), (6.142, 0.1575, 9.576), (6.189, 0.3514, 9.476), (6.153, 0.1544, 9.474), (6.16, 0.5485, 9.478), (6.148, 0.5516, 9.579), (6.125, 0.1779, 9.37), (6.13, 0.5421, 9.373), (6.128, 0.36, 9.372), (5.223, -0.01008, 9.592), (5.203, 0.01299, 9.36), (5.491, 0.02165, 9.472), (5.478, 0.02516, 9.586), (5.459, 0.04823, 9.354), (5.486, -0.1051, 9.481), (5.523, -0.1067, 9.551), (5.498, -0.09893, 9.409), (5.632, 0.00477, 9.477), (5.621, 0.001451, 9.547), (5.596, 0.009211, 9.405), (5.801, -0.08822, 9.47), (5.801, -0.08799, 9.531), (5.801, -0.07473, 9.406), (5.801, -0.01423, 9.466), (5.801, -0.01399, 9.528), (5.801, -0.0007364, 9.403), (5.282, 0.3709, 9.326), (5.319, 0.6978, 9.673), (5.287, 0.6808, 9.304), (5.34, 0.6922, 9.491), (5.314, 0.3611, 9.711), (5.277, 0.1071, 9.298), (5.308, 0.07048, 9.667), (5.331, 0.03061, 9.357), (5.35, 0.007544, 9.611), (5.547, -0.04486, 9.379), (5.572, -0.05262, 9.564), (5.801, -0.03774, 9.405), (5.824, -0.05123, 9.468), (5.801, -0.05099, 9.545), (4.557, 0.3833, 9.786), (4.513, 0.6863, 9.214), (4.503, 0.104, 9.205), (4.536, 0.7211, 9.445), (4.561, 0.7015, 9.752), (4.505, 0.3932, 9.171), (4.525, 0.03587, 9.434), (4.551, 0.07136, 9.742), (4.769, 0.3876, 9.239), (4.825, 0.6484, 9.715), (4.78, 0.6355, 9.27), (4.796, 0.6592, 9.456), (4.819, 0.3794, 9.74), (4.772, 0.1432, 9.263), (4.787, 0.09125, 9.448), (4.816, 0.1156, 9.708), (4.514, 0.6751, 9.727), (4.472, 0.3935, 9.194), (4.484, 0.06647, 9.437), (4.505, 0.09929, 9.718), (4.517, 0.3845, 9.757), (4.472, 0.6612, 9.233), (4.464, 0.1292, 9.225), (4.494, 0.6937, 9.446), (0.8541, 0.1279, 9.886), (0.8709, 0.8753, 9.856), (0.6241, 1.023, 9.832), (0.6498, 0.02724, 9.836), (1.029, 0.474, 9.907), (0.9975, 0.9297, 9.819), (0.7005, 1.11, 9.785), (0.7489, -0.07742, 9.785), (1.161, 0.4534, 9.902), (0.9876, 0.03301, 9.856), (1.046, 0.9438, 9.77), (0.7141, 1.148, 9.73), (0.7621, -0.1178, 9.729), (1.207, 0.4451, 9.861), (1.052, 0.008961, 9.802), (0.8355, 0.1544, 9.858), (0.8366, 0.8724, 9.832), (0.5889, 1.009, 9.812), (0.6177, 0.053, 9.815), (0.9792, 0.4896, 9.876), (1.114, 0.6559, 5.836), (1.153, -0.03248, 5.836), (0.5762, 0.9604, 5.836), (0.5958, -0.1506, 5.836), (1.266, 0.4395, 5.836), (1.1, 0.003089, 6.121), (0.6036, -0.104, 6.121), (0.586, 0.9089, 6.113), (1.2, 0.4451, 6.121), (1.063, 0.6356, 5.808), (1.098, 0.003485, 5.808), (0.5848, 0.9063, 5.808), (0.6023, -0.1015, 5.808), (1.198, 0.4432, 5.808), (1.198, 0.3364, 5.176), (1.098, 0.003485, 5.176), (0.5848, 0.9063, 5.124), (0.6023, -0.1015, 5.124), (1.063, 0.6356, 5.176), (0.2014, 0.9231, 9.903), (0.2236, 0.184, 9.903), (0.2917, 0.9817, 10.71), (0.2917, -0.2993, 10.53), (0.2917, 1.134, 12.37), (0.2917, -0.2146, 12.49), (0.3168, 1.281, 11.56), (0.1512, 0.3695, 10.43), (0.1396, 0.7924, 10.51), (0.3168, -0.4932, 11.67), (0.3168, 0.1308, 10.52), (0.3989, 1.22, 9.696), (0.4242, -0.1907, 9.696), (0.3989, 1.228, 9.191), (0.4242, -0.318, 9.19), (0.3083, -0.4652, 11.09), (0.3083, 1.221, 11.13), (0.3058, -0.3799, 12.08), (0.3058, 1.234, 11.97), (0.3376, 1.15, 8.26), (0.359, -0.3094, 8.245), (0.3035, 0.9493, 6.983), (0.3147, -0.2232, 6.999), (0.2961, 1.032, 6.083), (0.3059, -0.1796, 6.097), (0.2975, 0.4306, 12.65), (0.2946, 0.7821, 12.52), (0.3498, 1.189, 8.634), (0.3731, -0.357, 8.626), (0.1442, 0.7613, 10.27), (0.1546, 0.3604, 10.24), (0.3121, 1.048, 9.842), (0.3249, 0.002981, 9.836), (0.3503, 1.138, 9.785), (0.3744, -0.08954, 9.785), (0.3571, 1.177, 9.73), (0.3811, -0.1283, 9.729), (0.3088, 0.02475, 9.815), (0.2945, 1.035, 9.82), (0.2732, 1.029, 5.836), (0.283, -0.1822, 5.836), (0.3018, 0.9706, 6.108), (0.3106, -0.1321, 6.121), (0.2775, 1.006, 5.808), (0.2862, -0.1296, 5.808), (0.2321, -0.1296, 4.911), (0.2234, 0.9677, 4.911), (0.1597, 0.4233, 4.913), (1.147, 0.03992, 3.504), (1.239, 0.345, 3.504), (0.7883, -0.05631, 3.504), (1.115, 0.6193, 3.504), (0.7724, 0.8078, 3.504), (1.18, 0.0399, 2.755), (0.4167, 0.7189, 3.504), (0.4247, 0.1228, 3.504), (0.3264, 0.4247, 3.502), (1.17, 0.03991, 3.125), (1.262, 0.345, 3.125), (0.8113, -0.05632, 3.125), (1.138, 0.6193, 3.125), (0.7953, 0.8078, 3.125), (1.205, 0.04718, 0.8952), (0.4397, 0.7188, 3.125), (0.4476, 0.1228, 3.125), (0.3493, 0.4247, 3.123), (1.272, 0.345, 2.755), (0.8217, -0.05633, 2.755), (1.148, 0.6193, 2.755), (0.8057, 0.8078, 2.755), (0.45, 0.7188, 2.755), (0.458, 0.1228, 2.755), (0.3597, 0.4247, 2.753), (1.295, 0.3454, 0.8952), (0.8548, -0.04689, 0.8952), (1.174, 0.6135, 0.8952), (0.8392, 0.7978, 0.8952), (1.03, 0.2237, 0.7186), (0.4915, 0.7109, 0.8952), (0.4993, 0.1282, 0.8952), (0.4032, 0.4233, 0.8931), (0.6023, -0.1015, 5.437), (0.5848, 0.9129, 5.437), (1.063, 0.6356, 5.437), (1.098, 0.003485, 5.437), (1.198, 0.3898, 5.437), (0.2591, -0.1296, 5.437), (0.2504, 1.011, 5.437), (1.205, 0.04718, 0.7092), (1.295, 0.3454, 0.7092), (0.855, -0.04689, 0.7092), (1.174, 0.6135, 0.7092), (0.8394, 0.7978, 0.7092), (0.4668, 0.4166, 0.9296), (0.4917, 0.7108, 0.7092), (0.4995, 0.1282, 0.7092), (0.4034, 0.4233, 0.7071), (1.076, 0.3771, 0.7186), (0.8496, 0.1753, 0.7186), (1.014, 0.515, 0.7186), (0.8416, 0.6098, 0.7186), (1.066, 0.5629, 0.09309), (0.6628, 0.5651, 0.7186), (0.6668, 0.2654, 0.7186), (0.6174, 0.4172, 0.7175), (1.125, 0.5791, 0.9314), (0.5422, 0.6622, 0.9314), (0.8392, 0.7365, 0.9314), (0.8525, 0.015, 0.9314), (1.152, 0.09536, 0.9314), (1.229, 0.3501, 0.9314), (0.5489, 0.1646, 0.9314), (0.9969, 0.5269, 0.5047), (1.053, 0.4027, 0.5047), (0.8702, -0.2347, 0.3982), (0.8419, 0.6122, 0.5047), (0.8567, 0.2217, 0.5047), (0.6849, 0.2859, 0.5047), (0.64, 0.4388, 0.5037), (1.014, 0.2812, 0.5047), (0.6809, 0.5719, 0.5047), (1.147, 0.3828, 0.09309), (0.8408, 0.6866, 0.09309), (0.613, 0.2133, 0.09309), (0.5479, 0.4351, 0.09167), (1.09, 0.2065, 0.09309), (0.6072, 0.6282, 0.09309), (0.5986, -0.1332, 0.3982), (1.118, -0.1406, 0.3982), (0.6248, -0.1529, 0.09307), (0.8741, -0.2461, 0.09307), (1.102, -0.1597, 0.09307), (1.094, 0.6019, 0.2975), (1.185, 0.3988, 0.2975), (0.5829, 0.2076, 0.2975), (0.5094, 0.4578, 0.2959), (0.8397, 0.7415, 0.2975), (0.5763, 0.6757, 0.2975), (1.121, 0.1999, 0.2975), (0.5933, -0.1765, 0.2423), (0.8746, -0.2816, 0.2423), (1.132, -0.1841, 0.2423), (1.074, 0.5755, 0.06412), (1.159, 0.388, 0.06412), (0.8403, 0.7043, 0.06412), (0.6032, 0.2115, 0.06412), (0.5354, 0.4425, 0.06264), (1.1, 0.2045, 0.06412), (0.5972, 0.6435, 0.06412), (0.6155, -0.1697, 0.0641), (0.875, -0.2667, 0.0641), (1.112, -0.1768, 0.0641), (1.075, 0.5755, 0.003178), (1.159, 0.388, 0.003178), (0.8458, 0.3995, 0.003178), (0.8403, 0.7043, 0.003178), (0.8628, 0.1145, 0.003178), (0.6032, 0.2115, 0.003178), (0.5355, 0.4425, 0.001697), (1.1, 0.2045, 0.003178), (0.5972, 0.6435, 0.003178), (0.6155, -0.1697, 0.003155), (0.8751, -0.2667, 0.003155), (1.112, -0.1768, 0.003155), (1.022, 0.2525, 0.6496), (0.8532, 0.1985, 0.6496), (0.6287, 0.428, 0.6486), (0.6718, 0.5685, 0.6496), (1.065, 0.3899, 0.6496), (0.6758, 0.2756, 0.6496), (1.005, 0.5209, 0.6496), (0.8417, 0.611, 0.6496), (0.4474, 0.4234, 10.09), (0.397, 0.7225, 10.1), (0.2707, 0.7597, 10.09), (0.2959, 0.3671, 10.08), (0.4222, 0.573, 10.09), (0.1612, 0.7782, 10.09), (0.1738, 0.3389, 10.07), (-0.6707, 0.8628, 10.84), (-0.6707, -0.1729, 10.69), (-0.6386, 0.8298, 9.903), (-0.6707, 0.9966, 12.26), (-0.6707, -0.09433, 12.36), (-0.7273, 0.3314, 9.903), (0.0, 0.9542, 9.903), (-0.771, 0.1772, 10.72), (0.0, 1.021, 10.66), (-0.771, 1.125, 11.57), (0.0, -0.3414, 10.48), (-0.771, -0.2021, 11.67), (0.0, 0.1349, 9.903), (0.0, 0.3474, 10.4), (0.0, 0.8108, 10.49), (-0.6937, 0.4187, 12.49), (0.0, 1.179, 12.41), (0.0, -0.2547, 12.54), (-0.3507, 0.436, 10.52), (0.0, 1.333, 11.56), (-0.3042, 0.7374, 10.57), (0.0, -0.5902, 11.67), (-0.883, 0.2662, 11.64), (0.0, 0.4345, 12.69), (0.0, 0.1153, 10.46), (-1.241, 0.9977, 9.696), (-1.342, -0.1018, 9.696), (0.0, 1.249, 9.696), (0.0, -0.1907, 9.696), (-1.376, 0.9977, 9.19), (-1.477, -0.1907, 9.19), (0.0, 1.265, 9.191), (0.0, -0.318, 9.19), (-0.7372, 1.071, 11.21), (-0.7372, -0.2374, 11.19), (0.0, 1.271, 11.11), (0.0, -0.5412, 11.06), (-0.853, 0.2095, 11.18), (-0.7268, 1.082, 11.91), (-0.7268, -0.1673, 12.02), (0.0, 1.284, 11.98), (0.0, -0.4508, 12.11), (-0.8365, 0.3399, 12.07), (-1.242, 0.8557, 8.245), (-1.327, -0.1507, 8.245), (0.0, 1.193, 8.265), (0.0, -0.3407, 8.245), (-1.083, 0.6753, 6.999), (-1.128, -0.03642, 6.999), (0.0, 1.016, 6.977), (0.0, -0.2495, 6.999), (-1.112, 0.6584, 6.097), (-1.152, -0.02995, 6.097), (0.0, 1.101, 6.078), (0.0, -0.2113, 6.097), (-0.4028, 0.892, 9.903), (-0.4472, 0.2332, 9.903), (-0.4477, 0.9421, 10.75), (-0.4477, -0.2572, 10.58), (-0.4477, 1.088, 12.33), (-0.4477, -0.1745, 12.45), (-0.4978, 1.229, 11.57), (-0.2468, 0.3917, 10.46), (-0.2236, 0.7741, 10.53), (-0.4978, -0.3962, 11.67), (-0.4592, 0.4266, 12.61), (-0.4978, 0.1462, 10.59), (-0.7978, 1.192, 9.696), (-0.8483, -0.1907, 9.696), (-0.7978, 1.192, 9.19), (-0.8483, -0.318, 9.19), (-0.4809, -0.3893, 11.13), (-0.4809, 1.171, 11.16), (-0.4758, -0.309, 12.06), (-0.4758, 1.183, 11.95), (-0.7121, 1.108, 8.255), (-0.7549, -0.278, 8.245), (-0.607, 0.8825, 6.988), (-0.6295, -0.1969, 6.999), (-0.5746, 0.9629, 6.088), (-0.5942, -0.148, 6.097), (-0.6829, 0.5806, 9.903), (-0.7209, 0.52, 10.78), (-0.6822, 0.7076, 12.37), (-0.827, 0.6956, 11.61), (0.0, 0.8069, 12.57), (-0.3275, 0.5867, 10.55), (-1.292, 0.3665, 9.84), (-2.828, 0.4153, 9.801), (-0.7951, 0.6402, 11.2), (-0.7817, 0.7112, 11.99), (-1.382, 0.3833, 8.245), (-1.203, 0.4276, 6.999), (-1.264, 0.4421, 6.097), (-1.065, 0.6397, 6.121), (0.0, 1.032, 6.104), (-0.4535, 0.7573, 12.47), (0.0, 1.229, 8.646), (0.0, -0.3776, 8.636), (-1.384, -0.2092, 8.588), (-1.291, 0.9637, 8.588), (-0.7365, 1.15, 8.622), (-0.7832, -0.3364, 8.617), (-1.435, 0.3749, 8.468), (-1.762, 0.4197, 9.822), (-1.827, 0.01028, 9.737), (-3.247, 0.4097, 9.783), (-1.919, -0.06476, 9.326), (-1.937, 0.8904, 9.338), (-1.842, 0.8271, 9.747), (-1.978, 0.05251, 8.965), (-2.011, 0.8066, 8.96), (-1.885, 0.4321, 8.768), (-2.863, 0.02865, 9.748), (-2.806, -0.04141, 9.389), (-2.823, 0.8616, 9.399), (-2.878, 0.8009, 9.757), (-2.774, 0.0673, 9.01), (-2.802, 0.7804, 9.001), (-2.723, 0.4255, 8.923), (-3.245, 0.03513, 9.747), (-3.251, -0.01117, 9.37), (-3.265, 0.8202, 9.382), (-3.258, 0.7845, 9.758), (-3.196, 0.074, 9.058), (-3.207, 0.7663, 9.068), (-3.191, 0.4214, 9.007), (-4.781, 0.379, 9.778), (-4.789, 0.08308, 9.735), (0.0, 0.3366, 10.22), (-4.758, 0.05101, 9.441), (-4.769, 0.6976, 9.451), (-4.799, 0.6819, 9.744), (-4.734, 0.1141, 9.234), (-4.744, 0.6674, 9.242), (-4.718, 0.3883, 9.202), (-5.108, 0.3643, 9.702), (-4.955, 0.1345, 9.465), (-4.949, 0.5965, 9.688), (-4.925, 0.3736, 9.304), (-0.3575, 0.4318, 10.28), (0.0, 0.7784, 10.26), (-0.3158, 0.7099, 10.3), (-0.2254, 0.7441, 10.28), (-0.2463, 0.3842, 10.25), (-0.3366, 0.5708, 10.29), (-3.585, 0.7515, 9.759), (-3.61, 0.4015, 9.785), (-3.607, 0.4125, 9.076), (-3.572, 0.7347, 9.123), (-3.563, 0.08981, 9.112), (-3.607, 0.007447, 9.41), (-3.576, 0.05361, 9.747), (-3.617, 0.7856, 9.423), (-4.946, 0.3673, 9.685), (-4.942, 0.1382, 9.681), (-5.519, 0.358, 9.692), (-4.962, 0.5928, 9.472), (-4.922, 0.1619, 9.301), (-4.928, 0.5854, 9.307), (-5.102, 0.07363, 9.672), (-5.782, 0.3543, 9.618), (-5.087, 0.06678, 9.49), (-5.134, 0.6954, 9.496), (-5.114, 0.701, 9.678), (-5.071, 0.1102, 9.303), (-5.082, 0.6839, 9.309), (-5.076, 0.374, 9.306), (-5.514, 0.06733, 9.662), (-6.145, 0.3546, 9.577), (-5.534, 0.06175, 9.48), (-5.545, 0.6891, 9.486), (-5.525, 0.6947, 9.668), (-5.482, 0.1039, 9.293), (-5.493, 0.6776, 9.299), (-5.488, 0.3677, 9.362), (-5.777, 0.142, 9.615), (-5.2, -0.01485, 9.478), (-5.793, 0.1376, 9.474), (-5.802, 0.6245, 9.479), (-5.786, 0.6289, 9.62), (-5.753, 0.1705, 9.329), (-5.761, 0.6156, 9.333), (-5.757, 0.3619, 9.355), (-6.142, 0.1575, 9.576), (-6.189, 0.3514, 9.476), (-6.153, 0.1544, 9.474), (-6.16, 0.5485, 9.478), (-6.148, 0.5516, 9.579), (-6.125, 0.1779, 9.37), (-6.13, 0.5421, 9.373), (-6.128, 0.36, 9.372), (-5.223, -0.01008, 9.592), (-5.203, 0.01299, 9.36), (-5.491, 0.02165, 9.472), (-5.478, 0.02516, 9.586), (-5.459, 0.04823, 9.354), (-5.486, -0.1051, 9.481), (-5.523, -0.1067, 9.551), (-5.498, -0.09893, 9.409), (-5.632, 0.00477, 9.477), (-5.621, 0.001451, 9.547), (-5.596, 0.009211, 9.405), (-5.801, -0.08822, 9.47), (-5.801, -0.08799, 9.531), (-5.801, -0.07473, 9.406), (-5.801, -0.01423, 9.466), (-5.801, -0.01399, 9.528), (-5.801, -0.0007364, 9.403), (-5.282, 0.3709, 9.326), (-5.319, 0.6978, 9.673), (-5.287, 0.6808, 9.304), (-5.34, 0.6922, 9.491), (-5.314, 0.3611, 9.711), (-5.277, 0.1071, 9.298), (-5.308, 0.07048, 9.667), (-5.331, 0.03061, 9.357), (-5.35, 0.007544, 9.611), (-5.547, -0.04486, 9.379), (-5.572, -0.05262, 9.564), (-5.801, -0.03774, 9.405), (-5.824, -0.05123, 9.468), (-5.801, -0.05099, 9.545), (-4.557, 0.3833, 9.786), (-4.513, 0.6863, 9.214), (-4.503, 0.104, 9.205), (-4.536, 0.7211, 9.445), (-4.561, 0.7015, 9.752), (-4.505, 0.3932, 9.171), (-4.525, 0.03587, 9.434), (-4.551, 0.07136, 9.742), (-4.769, 0.3876, 9.239), (-4.825, 0.6484, 9.715), (-4.78, 0.6355, 9.27), (-4.796, 0.6592, 9.456), (-4.819, 0.3794, 9.74), (-4.772, 0.1432, 9.263), (-4.787, 0.09125, 9.448), (-4.816, 0.1156, 9.708), (-4.514, 0.6751, 9.727), (-4.472, 0.3935, 9.194), (-4.484, 0.06647, 9.437), (-4.505, 0.09929, 9.718), (-4.517, 0.3845, 9.757), (-4.472, 0.6612, 9.233), (-4.464, 0.1292, 9.225), (-4.494, 0.6937, 9.446), (0.0, -0.02128, 9.836), (-0.8541, 0.1279, 9.886), (-0.8709, 0.8753, 9.856), (0.0, 1.072, 9.851), (-0.6241, 1.023, 9.832), (-0.6498, 0.02724, 9.836), (-1.029, 0.474, 9.907), (0.0, -0.1017, 9.785), (-0.9975, 0.9297, 9.819), (-0.7005, 1.11, 9.785), (-0.7489, -0.07742, 9.785), (-1.161, 0.4534, 9.902), (-0.9876, 0.03301, 9.856), (0.0, 1.167, 9.786), (0.0, -0.1389, 9.729), (-1.046, 0.9438, 9.77), (-0.7141, 1.148, 9.73), (-0.7621, -0.1178, 9.729), (-1.207, 0.4451, 9.861), (-1.052, 0.008961, 9.802), (0.0, 1.206, 9.731), (-0.8355, 0.1544, 9.858), (0.0, 1.061, 9.828), (0.0, -0.003494, 9.815), (-0.8366, 0.8724, 9.832), (-0.5889, 1.009, 9.812), (-0.6177, 0.053, 9.815), (-0.9792, 0.4896, 9.876), (-1.114, 0.6559, 5.836), (-1.153, -0.03248, 5.836), (0.0, 1.098, 5.836), (0.0, -0.2138, 5.836), (-0.5762, 0.9604, 5.836), (-0.5958, -0.1506, 5.836), (-1.266, 0.4395, 5.836), (0.0, -0.1602, 6.121), (-1.1, 0.003089, 6.121), (-0.6036, -0.104, 6.121), (-0.586, 0.9089, 6.113), (-1.2, 0.4451, 6.121), (-1.063, 0.6356, 5.808), (-1.098, 0.003485, 5.808), (0.0, 1.029, 5.808), (0.0, -0.1577, 5.808), (-0.5848, 0.9063, 5.808), (-0.6023, -0.1015, 5.808), (-1.198, 0.4432, 5.808), (-1.198, 0.3364, 5.176), (-1.098, 0.003485, 5.176), (-0.5848, 0.9063, 5.124), (-0.6023, -0.1015, 5.124), (-1.063, 0.6356, 5.176), (0.0, 0.9712, 4.957), (0.0, -0.09981, 4.957), (0.0, 0.4281, 4.957), (-0.2014, 0.9231, 9.903), (-0.2236, 0.184, 9.903), (-0.2917, 0.9817, 10.71), (-0.2917, -0.2993, 10.53), (-0.2917, 1.134, 12.37), (-0.2917, -0.2146, 12.49), (-0.3168, 1.281, 11.56), (-0.1512, 0.3695, 10.43), (-0.1396, 0.7924, 10.51), (-0.3168, -0.4932, 11.67), (-0.3168, 0.1308, 10.52), (-0.3989, 1.22, 9.696), (-0.4242, -0.1907, 9.696), (-0.3989, 1.228, 9.191), (-0.4242, -0.318, 9.19), (-0.3083, -0.4652, 11.09), (-0.3083, 1.221, 11.13), (-0.3058, -0.3799, 12.08), (-0.3058, 1.234, 11.97), (-0.3376, 1.15, 8.26), (-0.359, -0.3094, 8.245), (-0.3035, 0.9493, 6.983), (-0.3147, -0.2232, 6.999), (-0.2961, 1.032, 6.083), (-0.3059, -0.1796, 6.097), (-0.2975, 0.4306, 12.65), (-0.2946, 0.7821, 12.52), (-0.3498, 1.189, 8.634), (-0.3731, -0.357, 8.626), (-0.1442, 0.7613, 10.27), (-0.1546, 0.3604, 10.24), (-0.3121, 1.048, 9.842), (-0.3249, 0.002981, 9.836), (-0.3503, 1.138, 9.785), (-0.3744, -0.08954, 9.785), (-0.3571, 1.177, 9.73), (-0.3811, -0.1283, 9.729), (-0.3088, 0.02475, 9.815), (-0.2945, 1.035, 9.82), (-0.2732, 1.029, 5.836), (-0.283, -0.1822, 5.836), (-0.3018, 0.9706, 6.108), (-0.3106, -0.1321, 6.121), (-0.2775, 1.006, 5.808), (-0.2862, -0.1296, 5.808), (-0.2321, -0.1296, 4.911), (-0.2234, 0.9677, 4.911), (-0.1597, 0.4233, 4.913), (-1.147, 0.03992, 3.504), (-1.239, 0.345, 3.504), (-0.7883, -0.05631, 3.504), (-1.115, 0.6193, 3.504), (-0.7724, 0.8078, 3.504), (-1.18, 0.0399, 2.755), (-0.4167, 0.7189, 3.504), (-0.4247, 0.1228, 3.504), (-0.3264, 0.4247, 3.502), (-1.17, 0.03991, 3.125), (-1.262, 0.345, 3.125), (-0.8113, -0.05632, 3.125), (-1.138, 0.6193, 3.125), (-0.7953, 0.8078, 3.125), (-1.205, 0.04718, 0.8952), (-0.4397, 0.7188, 3.125), (-0.4476, 0.1228, 3.125), (-0.3493, 0.4247, 3.123), (-1.272, 0.345, 2.755), (-0.8217, -0.05633, 2.755), (-1.148, 0.6193, 2.755), (-0.8057, 0.8078, 2.755), (-0.45, 0.7188, 2.755), (-0.458, 0.1228, 2.755), (-0.3597, 0.4247, 2.753), (-1.295, 0.3454, 0.8952), (-0.8548, -0.04689, 0.8952), (-1.174, 0.6135, 0.8952), (-0.8392, 0.7978, 0.8952), (-1.03, 0.2237, 0.7186), (-0.4915, 0.7109, 0.8952), (-0.4993, 0.1282, 0.8952), (-0.4032, 0.4233, 0.8931), (-0.6023, -0.1015, 5.437), (-0.5848, 0.9129, 5.437), (-1.063, 0.6356, 5.437), (-1.098, 0.003485, 5.437), (-1.198, 0.3898, 5.437), (-0.2591, -0.1296, 5.437), (0.0, 1.025, 5.437), (0.0, -0.1288, 5.437), (-0.2504, 1.011, 5.437), (-1.205, 0.04718, 0.7092), (-1.295, 0.3454, 0.7092), (-0.855, -0.04689, 0.7092), (-1.174, 0.6135, 0.7092), (-0.8394, 0.7978, 0.7092), (-0.4668, 0.4166, 0.9296), (-0.4917, 0.7108, 0.7092), (-0.4995, 0.1282, 0.7092), (-0.4034, 0.4233, 0.7071), (-1.076, 0.3771, 0.7186), (-0.8496, 0.1753, 0.7186), (-1.014, 0.515, 0.7186), (-0.8416, 0.6098, 0.7186), (-1.066, 0.5629, 0.09309), (-0.6628, 0.5651, 0.7186), (-0.6668, 0.2654, 0.7186), (-0.6174, 0.4172, 0.7175), (-1.125, 0.5791, 0.9314), (-0.5422, 0.6622, 0.9314), (-0.8392, 0.7365, 0.9314), (-0.8525, 0.015, 0.9314), (-1.152, 0.09536, 0.9314), (-1.229, 0.3501, 0.9314), (-0.5489, 0.1646, 0.9314), (-0.9969, 0.5269, 0.5047), (-1.053, 0.4027, 0.5047), (-0.8702, -0.2347, 0.3982), (-0.8419, 0.6122, 0.5047), (-0.8567, 0.2217, 0.5047), (-0.6849, 0.2859, 0.5047), (-0.64, 0.4388, 0.5037), (-1.014, 0.2812, 0.5047), (-0.6809, 0.5719, 0.5047), (-1.147, 0.3828, 0.09309), (-0.8408, 0.6866, 0.09309), (-0.613, 0.2133, 0.09309), (-0.5479, 0.4351, 0.09167), (-1.09, 0.2065, 0.09309), (-0.6072, 0.6282, 0.09309), (-0.5986, -0.1332, 0.3982), (-1.118, -0.1406, 0.3982), (-0.6248, -0.1529, 0.09307), (-0.8741, -0.2461, 0.09307), (-1.102, -0.1597, 0.09307), (-1.094, 0.6019, 0.2975), (-1.185, 0.3988, 0.2975), (-0.5829, 0.2076, 0.2975), (-0.5094, 0.4578, 0.2959), (-0.8397, 0.7415, 0.2975), (-0.5763, 0.6757, 0.2975), (-1.121, 0.1999, 0.2975), (-0.5933, -0.1765, 0.2423), (-0.8746, -0.2816, 0.2423), (-1.132, -0.1841, 0.2423), (-1.074, 0.5755, 0.06412), (-1.159, 0.388, 0.06412), (-0.8403, 0.7043, 0.06412), (-0.6032, 0.2115, 0.06412), (-0.5354, 0.4425, 0.06264), (-1.1, 0.2045, 0.06412), (-0.5972, 0.6435, 0.06412), (-0.6155, -0.1697, 0.0641), (-0.875, -0.2667, 0.0641), (-1.112, -0.1768, 0.0641), (-1.075, 0.5755, 0.003178), (-1.159, 0.388, 0.003178), (-0.8458, 0.3995, 0.003178), (-0.8403, 0.7043, 0.003178), (-0.8628, 0.1145, 0.003178), (-0.6032, 0.2115, 0.003178), (-0.5355, 0.4425, 0.001697), (-1.1, 0.2045, 0.003178), (-0.5972, 0.6435, 0.003178), (-0.6155, -0.1697, 0.003155), (-0.8751, -0.2667, 0.003155), (-1.112, -0.1768, 0.003155), (-1.022, 0.2525, 0.6496), (-0.8532, 0.1985, 0.6496), (-0.6287, 0.428, 0.6486), (-0.6718, 0.5685, 0.6496), (-1.065, 0.3899, 0.6496), (-0.6758, 0.2756, 0.6496), (-1.005, 0.5209, 0.6496), (-0.8417, 0.611, 0.6496), (0.0, 0.3108, 10.07), (-0.4474, 0.4234, 10.09), (-0.397, 0.7225, 10.1), (-0.2707, 0.7597, 10.09), (-0.2959, 0.3671, 10.08), (-0.4222, 0.573, 10.09), (0.0, 0.7968, 10.08), (-0.1612, 0.7782, 10.09), (-0.1738, 0.3389, 10.07), (5.686, -0.6448, 9.662), (5.686, -1.055, 9.662), (5.961, -0.6448, 9.548), (5.961, -1.055, 9.548), (6.075, -0.6448, 9.273), (6.075, -1.055, 9.273), (5.961, -0.6448, 8.998), (5.961, -1.055, 8.998), (5.686, -0.6448, 8.884), (5.686, -1.055, 8.884), (5.411, -0.6448, 8.998), (5.411, -1.055, 8.998), (5.297, -0.6448, 9.273), (5.297, -1.055, 9.273), (5.411, -0.6448, 9.548), (5.411, -1.055, 9.548), (5.686, -0.5254, 9.587), (5.907, -0.5254, 9.495), (5.999, -0.5254, 9.273), (5.907, -0.5254, 9.051), (5.686, -0.5254, 8.959), (5.464, -0.5254, 9.051), (5.372, -0.5254, 9.273), (5.464, -0.5254, 9.495), (5.686, -0.5254, 9.484), (5.835, -0.5254, 9.422), (5.896, -0.5254, 9.273), (5.835, -0.5254, 9.124), (5.686, -0.5254, 9.062), (5.537, -0.5254, 9.124), (5.475, -0.5254, 9.273), (5.537, -0.5254, 9.422), (5.686, 1.097, 9.422), (5.791, 1.097, 9.378), (5.834, 1.097, 9.273), (5.791, 1.097, 9.168), (5.686, 1.097, 9.124), (5.581, 1.097, 9.168), (5.537, 1.097, 9.273), (5.581, 1.097, 9.378), (5.686, 1.133, 9.315), (5.715, 1.133, 9.302), (5.727, 1.133, 9.273), (5.715, 1.133, 9.243), (5.686, 1.133, 9.231), (5.656, 1.133, 9.243), (5.644, 1.133, 9.273), (5.656, 1.133, 9.302), (5.686, -1.055, 9.588), (5.908, -1.055, 9.495), (6.0, -1.055, 9.273), (5.908, -1.055, 9.05), (5.686, -1.055, 8.958), (5.463, -1.055, 9.05), (5.371, -1.055, 9.273), (5.463, -1.055, 9.495), (5.686, -0.917, 9.588), (5.908, -0.917, 9.495), (6.0, -0.917, 9.273), (5.908, -0.917, 9.05), (5.686, -0.917, 8.958), (5.463, -0.917, 9.05), (5.371, -0.917, 9.273), (5.463, -0.917, 9.495), (5.723, -0.9254, 9.273), (6.012, -1.129, 9.068), (5.624, -1.144, 8.942), (5.383, -1.154, 9.273), (5.624, -1.144, 9.604), (6.012, -1.129, 9.477), (5.95, -1.492, 9.044), (5.681, -1.502, 9.131), (5.681, -1.502, 9.415), (5.95, -1.492, 9.502), (6.116, -1.485, 9.273), (5.573, -1.922, 9.453), (5.921, -1.738, 9.143), (5.772, -1.705, 9.193), (5.772, -1.705, 9.353), (5.921, -1.738, 9.403), (6.013, -1.758, 9.273), (5.861, -1.909, 9.273), (5.284, -1.354, 9.442), (5.598, -1.361, 9.546), (5.792, -1.364, 9.273), (5.598, -1.361, 9.0), (5.284, -1.354, 9.104), (5.513, -1.777, 9.49), (5.758, -1.704, 9.407), (5.758, -1.704, 9.139), (5.513, -1.777, 9.056), (5.362, -1.822, 9.273), (5.61, -2.057, 9.415), (5.77, -2.106, 9.361), (5.77, -2.106, 9.185), (5.61, -2.057, 9.13), (5.511, -2.026, 9.273), (5.623, -2.294, 9.273), (5.696, -0.9468, 9.273), (5.337, -1.093, 9.467), (5.691, -1.167, 9.587), (5.91, -1.213, 9.273), (5.691, -1.167, 8.959), (5.337, -1.093, 9.079), (5.781, -1.891, 9.162), (5.781, -1.891, 9.384), (5.445, -1.942, 9.273), (5.573, -1.922, 9.093)], [], [(290, 694, 461, 266), (22, 9, 4, 21), (432, 909, 445, 255), (264, 457, 446, 261), (56, 6, 10, 59), (272, 260, 452, 473), (270, 256, 441, 468), (430, 426, 5, 55), (269, 263, 454, 469), (271, 259, 450, 474), (19, 12, 8, 18), (62, 58, 12, 19), (63, 57, 9, 22), (279, 456, 450, 259), (280, 518, 456, 279), (428, 427, 2, 29), (31, 0, 11, 37), (264, 257, 443, 457), (266, 461, 465, 268), (226, 225, 13, 41), (228, 229, 14, 60), (282, 531, 479, 274), (73, 70, 81, 82), (41, 13, 15, 43), (56, 62, 19, 6), (6, 19, 18, 1), (257, 269, 469, 443), (260, 270, 468, 452), (58, 63, 22, 12), (263, 271, 474, 454), (258, 272, 473, 449), (12, 22, 21, 8), (49, 23, 25, 51), (73, 69, 24, 64), (71, 70, 23, 49), (242, 67, 27, 53), (274, 479, 483, 276), (64, 24, 26, 65), (27, 66, 239, 235), (296, 715, 487, 278), (243, 240, 28, 66), (240, 241, 54, 28), (53, 27, 235, 237), (24, 50, 52, 26), (295, 242, 53, 277), (281, 71, 49, 273), (273, 49, 51, 275), (3, 20, 48, 33), (8, 21, 47, 38), (7, 17, 46, 35), (1, 18, 45, 32), (265, 41, 43, 267), (69, 72, 50, 24), (289, 226, 41, 265), (14, 42, 44, 16), (6, 1, 32, 40), (256, 31, 37, 262), (431, 428, 29, 254), (57, 68, 39, 9), (9, 39, 34, 4), (21, 4, 34, 47), (18, 8, 38, 45), (17, 0, 31, 46), (20, 7, 35, 48), (6, 40, 36, 10), (426, 429, 30, 5), (229, 227, 42, 14), (3, 33, 68, 57), (66, 28, 236, 239), (67, 243, 66, 27), (278, 487, 711, 294), (23, 64, 65, 25), (70, 73, 64, 23), (7, 20, 63, 58), (0, 17, 62, 56), (15, 13, 79, 78), (225, 228, 60, 13), (258, 449, 518, 280), (20, 3, 57, 63), (17, 7, 58, 62), (427, 430, 55, 2), (0, 56, 59, 11), (16, 69, 80, 77), (16, 44, 72, 69), (267, 43, 71, 281), (43, 15, 70, 71), (69, 73, 82, 80), (268, 465, 531, 282), (79, 74, 61, 86), (82, 81, 88, 89), (78, 79, 86, 85), (81, 78, 85, 88), (60, 14, 75, 74), (70, 15, 78, 81), (13, 60, 74, 79), (14, 16, 77, 75), (61, 83, 90, 76), (87, 89, 96, 94), (83, 84, 91, 90), (84, 87, 94, 91), (77, 80, 87, 84), (75, 77, 84, 83), (80, 82, 89, 87), (74, 75, 83, 61), (198, 197, 99, 98), (197, 193, 102, 99), (195, 191, 97, 101), (196, 192, 103, 104), (88, 85, 92, 95), (85, 86, 93, 92), (89, 88, 95, 96), (86, 61, 76, 93), (200, 203, 122, 107), (199, 201, 127, 108), (202, 200, 107, 125), (201, 202, 125, 127), (193, 196, 104, 102), (191, 198, 98, 97), (192, 194, 100, 103), (194, 195, 101, 100), (205, 204, 126, 106), (206, 205, 106, 123), (204, 199, 108, 126), (203, 206, 123, 122), (11, 59, 113, 110), (10, 36, 112, 109), (262, 37, 111, 283), (37, 11, 110, 111), (59, 10, 109, 113), (261, 446, 562, 284), (92, 93, 114, 121), (95, 92, 121, 117), (76, 90, 120, 115), (94, 96, 116, 118), (96, 95, 117, 116), (93, 76, 115, 114), (91, 94, 118, 119), (90, 91, 119, 120), (123, 106, 130, 128), (106, 126, 133, 130), (107, 122, 105, 132), (108, 127, 134, 135), (178, 181, 124, 140), (177, 179, 142, 143), (180, 178, 140, 139), (179, 180, 139, 142), (126, 108, 135, 133), (122, 123, 128, 105), (127, 125, 131, 134), (125, 107, 132, 131), (139, 140, 148, 147), (142, 139, 147, 150), (124, 136, 144, 129), (141, 143, 151, 149), (128, 130, 145, 160), (130, 133, 161, 145), (182, 177, 143, 141), (181, 183, 136, 124), (149, 151, 159, 157), (144, 146, 154, 152), (146, 149, 157, 154), (148, 129, 137, 156), (143, 142, 150, 151), (140, 124, 129, 148), (138, 141, 149, 146), (136, 138, 146, 144), (137, 152, 154, 153), (156, 137, 153, 155), (155, 153, 159, 158), (153, 154, 157, 159), (129, 144, 152, 137), (150, 147, 155, 158), (147, 148, 156, 155), (151, 150, 158, 159), (145, 161, 167, 165), (164, 162, 168, 170), (183, 128, 160, 185), (141, 138, 162, 164), (182, 141, 164, 184), (138, 136, 163, 162), (186, 170, 176, 188), (187, 166, 172, 190), (185, 160, 166, 187), (184, 164, 170, 186), (162, 163, 169, 168), (160, 145, 165, 166), (189, 188, 176, 174), (190, 189, 174, 175), (168, 169, 175, 174), (166, 165, 171, 172), (170, 168, 174, 176), (165, 167, 173, 171), (172, 171, 189, 190), (171, 173, 188, 189), (161, 184, 186, 167), (163, 185, 187, 169), (169, 187, 190, 175), (167, 186, 188, 173), (133, 182, 184, 161), (136, 183, 185, 163), (105, 128, 183, 181), (133, 135, 177, 182), (134, 131, 180, 179), (131, 132, 178, 180), (135, 134, 179, 177), (132, 105, 181, 178), (214, 207, 195, 194), (212, 214, 194, 192), (211, 210, 198, 191), (213, 208, 196, 193), (208, 212, 192, 196), (207, 211, 191, 195), (209, 213, 193, 197), (210, 209, 197, 198), (97, 98, 206, 203), (102, 104, 199, 204), (98, 99, 205, 206), (99, 102, 204, 205), (103, 100, 202, 201), (100, 101, 200, 202), (104, 103, 201, 199), (101, 97, 203, 200), (120, 119, 209, 210), (119, 118, 213, 209), (114, 115, 211, 207), (116, 117, 212, 208), (118, 116, 208, 213), (115, 120, 210, 211), (117, 121, 214, 212), (121, 114, 207, 214), (231, 234, 219, 216), (230, 233, 218, 215), (292, 232, 217, 285), (234, 230, 215, 219), (232, 231, 216, 217), (291, 703, 680, 286), (216, 219, 223, 220), (215, 218, 222, 224), (285, 217, 221, 287), (219, 215, 224, 223), (217, 216, 220, 221), (286, 680, 687, 288), (220, 223, 228, 225), (224, 222, 227, 229), (287, 221, 226, 289), (223, 224, 229, 228), (221, 220, 225, 226), (288, 687, 694, 290), (255, 445, 703, 291), (29, 2, 231, 232), (55, 5, 230, 234), (254, 29, 232, 292), (5, 30, 233, 230), (2, 55, 234, 231), (235, 239, 248, 244), (239, 236, 245, 248), (294, 711, 723, 298), (237, 235, 244, 246), (277, 53, 237, 293), (28, 54, 238, 236), (25, 65, 243, 67), (275, 51, 242, 295), (26, 52, 241, 240), (65, 26, 240, 243), (276, 483, 715, 296), (51, 25, 67, 242), (337, 339, 249, 253), (339, 338, 250, 249), (340, 823, 733, 299), (336, 337, 253, 251), (236, 238, 247, 245), (293, 237, 246, 297), (252, 299, 309, 304), (251, 253, 305, 306), (253, 249, 303, 305), (338, 335, 252, 250), (341, 336, 251, 300), (301, 299, 733, 734), (249, 250, 302, 303), (299, 301, 310, 309), (300, 301, 734, 732), (300, 251, 306, 308), (301, 300, 308, 310), (250, 252, 304, 302), (822, 341, 300, 732), (710, 293, 297, 722), (335, 340, 299, 252), (52, 276, 296, 241), (482, 275, 295, 528), (486, 277, 293, 710), (238, 294, 298, 247), (439, 254, 292, 702), (30, 255, 291, 233), (222, 288, 290, 227), (693, 287, 289, 700), (218, 286, 288, 222), (683, 285, 287, 693), (233, 291, 286, 218), (702, 292, 285, 683), (36, 261, 284, 112), (447, 262, 283, 574), (44, 268, 282, 72), (464, 267, 281, 530), (33, 258, 280, 68), (54, 278, 294, 238), (915, 431, 254, 439), (441, 256, 262, 447), (700, 289, 265, 460), (460, 265, 267, 464), (478, 273, 275, 482), (530, 281, 273, 478), (528, 295, 277, 486), (241, 296, 278, 54), (50, 274, 276, 52), (33, 48, 272, 258), (38, 47, 271, 263), (35, 46, 270, 260), (32, 45, 269, 257), (72, 282, 274, 50), (42, 266, 268, 44), (40, 32, 257, 264), (68, 280, 279, 39), (39, 279, 259, 34), (47, 34, 259, 271), (45, 38, 263, 269), (46, 31, 256, 270), (48, 35, 260, 272), (40, 264, 261, 36), (429, 432, 255, 30), (227, 290, 266, 42), (306, 305, 314, 315), (308, 306, 315, 317), (309, 310, 319, 318), (303, 302, 311, 312), (313, 318, 325, 321), (312, 311, 307, 320), (311, 313, 321, 307), (319, 317, 324, 326), (304, 309, 318, 313), (310, 308, 317, 319), (305, 303, 312, 314), (302, 304, 313, 311), (363, 362, 328, 316), (347, 360, 332, 334), (361, 359, 329, 330), (360, 361, 330, 332), (318, 319, 326, 325), (314, 312, 320, 322), (317, 315, 323, 324), (315, 314, 322, 323), (329, 327, 343, 345), (333, 334, 350, 349), (328, 333, 349, 344), (327, 316, 342, 343), (364, 363, 316, 327), (362, 365, 333, 328), (365, 347, 334, 333), (359, 364, 327, 329), (247, 298, 340, 335), (722, 297, 341, 822), (297, 246, 336, 341), (245, 247, 335, 338), (246, 244, 337, 336), (298, 723, 823, 340), (248, 245, 338, 339), (244, 248, 339, 337), (345, 343, 351, 353), (349, 350, 358, 357), (344, 349, 357, 352), (343, 342, 331, 351), (332, 330, 346, 348), (330, 329, 345, 346), (334, 332, 348, 350), (316, 328, 344, 342), (419, 423, 371, 370), (422, 418, 373, 367), (418, 419, 370, 373), (420, 421, 374, 372), (348, 346, 354, 356), (346, 345, 353, 354), (350, 348, 356, 358), (342, 344, 352, 331), (322, 320, 364, 359), (325, 326, 347, 365), (321, 325, 365, 362), (320, 307, 363, 364), (324, 323, 361, 360), (323, 322, 359, 361), (326, 324, 360, 347), (307, 321, 362, 363), (390, 386, 355, 376), (391, 390, 376, 380), (386, 387, 375, 355), (388, 389, 378, 377), (423, 420, 372, 371), (424, 422, 367, 366), (421, 425, 369, 374), (425, 424, 366, 369), (385, 384, 404, 405), (380, 376, 398, 402), (384, 383, 403, 404), (376, 355, 396, 398), (389, 391, 380, 378), (392, 373, 382, 395), (387, 392, 379, 375), (383, 377, 399, 403), (395, 394, 384, 385), (394, 393, 383, 384), (388, 377, 383, 393), (377, 378, 400, 399), (373, 370, 368, 382), (370, 371, 381, 368), (371, 388, 393, 381), (368, 381, 393, 394), (382, 368, 394, 395), (367, 373, 392, 387), (379, 392, 395, 385), (372, 374, 391, 389), (371, 372, 389, 388), (366, 367, 387, 386), (374, 369, 390, 391), (369, 366, 386, 390), (402, 398, 409, 414), (401, 405, 417, 413), (398, 396, 406, 409), (399, 400, 412, 411), (397, 401, 413, 407), (405, 404, 416, 417), (378, 380, 402, 400), (355, 375, 397, 396), (379, 385, 405, 401), (375, 379, 401, 397), (407, 413, 410, 408), (406, 407, 408, 409), (409, 408, 412, 414), (408, 410, 411, 412), (410, 413, 417, 416), (411, 410, 416, 415), (403, 399, 411, 415), (404, 403, 415, 416), (400, 402, 414, 412), (396, 397, 407, 406), (354, 353, 424, 425), (356, 354, 425, 421), (353, 351, 422, 424), (357, 358, 420, 423), (358, 356, 421, 420), (331, 352, 419, 418), (351, 331, 418, 422), (352, 357, 423, 419), (112, 284, 432, 429), (574, 283, 431, 915), (110, 113, 430, 427), (109, 112, 429, 426), (283, 111, 428, 431), (111, 110, 427, 428), (113, 109, 426, 430), (284, 562, 909, 432), (771, 747, 461, 694), (475, 472, 437, 448), (917, 736, 445, 909), (745, 742, 446, 457), (515, 519, 451, 440), (753, 473, 452, 741), (751, 468, 441, 737), (914, 514, 438, 910), (750, 469, 454, 744), (752, 474, 450, 740), (470, 467, 444, 455), (522, 470, 455, 517), (523, 475, 448, 516), (760, 740, 450, 456), (761, 760, 456, 518), (912, 488, 435, 911), (490, 496, 453, 433), (745, 457, 443, 738), (747, 749, 465, 461), (696, 500, 458, 695), (698, 520, 459, 699), (763, 755, 479, 531), (536, 545, 544, 533), (500, 502, 462, 458), (515, 440, 470, 522), (440, 434, 467, 470), (738, 443, 469, 750), (741, 452, 468, 751), (517, 455, 475, 523), (744, 454, 474, 752), (739, 449, 473, 753), (455, 444, 472, 475), (508, 510, 480, 476), (536, 524, 477, 532), (534, 508, 476, 533), (718, 512, 484, 527), (755, 757, 483, 479), (524, 525, 481, 477), (484, 708, 714, 526), (777, 759, 487, 715), (719, 526, 485, 716), (716, 485, 513, 717), (512, 712, 708, 484), (477, 481, 511, 509), (776, 758, 512, 718), (762, 754, 508, 534), (754, 756, 510, 508), (436, 492, 507, 471), (444, 497, 506, 472), (442, 494, 505, 466), (434, 491, 504, 467), (746, 748, 502, 500), (532, 477, 509, 535), (770, 746, 500, 696), (459, 463, 503, 501), (440, 499, 491, 434), (737, 743, 496, 490), (916, 735, 488, 912), (516, 448, 498, 529), (448, 437, 493, 498), (472, 506, 493, 437), (467, 504, 497, 444), (466, 505, 490, 433), (471, 507, 494, 442), (440, 451, 495, 499), (910, 438, 489, 913), (699, 459, 501, 697), (436, 516, 529, 492), (526, 714, 709, 485), (527, 484, 526, 719), (759, 775, 711, 487), (476, 480, 525, 524), (533, 476, 524, 536), (442, 517, 523, 471), (433, 515, 522, 466), (462, 541, 542, 458), (695, 458, 520, 698), (739, 761, 518, 449), (471, 523, 516, 436), (466, 522, 517, 442), (911, 435, 514, 914), (433, 453, 519, 515), (463, 540, 543, 532), (463, 532, 535, 503), (748, 762, 534, 502), (502, 534, 533, 462), (532, 543, 545, 536), (749, 763, 531, 465), (542, 549, 521, 537), (545, 552, 551, 544), (541, 548, 549, 542), (544, 551, 548, 541), (520, 537, 538, 459), (533, 544, 541, 462), (458, 542, 537, 520), (459, 538, 540, 463), (521, 539, 553, 546), (550, 557, 559, 552), (546, 553, 554, 547), (547, 554, 557, 550), (540, 547, 550, 543), (538, 546, 547, 540), (543, 550, 552, 545), (537, 521, 546, 538), (663, 561, 563, 662), (662, 563, 566, 658), (660, 565, 560, 656), (661, 568, 567, 657), (551, 558, 555, 548), (548, 555, 556, 549), (552, 559, 558, 551), (549, 556, 539, 521), (665, 571, 587, 668), (664, 572, 592, 666), (667, 590, 571, 665), (666, 592, 590, 667), (658, 566, 568, 661), (656, 560, 561, 663), (657, 567, 564, 659), (659, 564, 565, 660), (670, 570, 591, 669), (671, 588, 570, 670), (669, 591, 572, 664), (668, 587, 588, 671), (453, 575, 578, 519), (451, 573, 577, 495), (743, 764, 576, 496), (496, 576, 575, 453), (519, 578, 573, 451), (742, 765, 562, 446), (555, 586, 579, 556), (558, 582, 586, 555), (539, 580, 585, 553), (557, 583, 581, 559), (559, 581, 582, 558), (556, 579, 580, 539), (554, 584, 583, 557), (553, 585, 584, 554), (588, 593, 595, 570), (570, 595, 598, 591), (571, 597, 569, 587), (572, 600, 599, 592), (643, 605, 589, 646), (642, 608, 607, 644), (645, 604, 605, 643), (644, 607, 604, 645), (591, 598, 600, 572), (587, 569, 593, 588), (592, 599, 596, 590), (590, 596, 597, 571), (604, 612, 613, 605), (607, 615, 612, 604), (589, 594, 609, 601), (606, 614, 616, 608), (593, 625, 610, 595), (595, 610, 626, 598), (647, 606, 608, 642), (646, 589, 601, 648), (614, 622, 624, 616), (609, 617, 619, 611), (611, 619, 622, 614), (613, 621, 602, 594), (608, 616, 615, 607), (605, 613, 594, 589), (603, 611, 614, 606), (601, 609, 611, 603), (602, 618, 619, 617), (621, 620, 618, 602), (620, 623, 624, 618), (618, 624, 622, 619), (594, 602, 617, 609), (615, 623, 620, 612), (612, 620, 621, 613), (616, 624, 623, 615), (610, 630, 632, 626), (629, 635, 633, 627), (648, 650, 625, 593), (606, 629, 627, 603), (647, 649, 629, 606), (603, 627, 628, 601), (651, 653, 641, 635), (652, 655, 637, 631), (650, 652, 631, 625), (649, 651, 635, 629), (627, 633, 634, 628), (625, 631, 630, 610), (654, 639, 641, 653), (655, 640, 639, 654), (633, 639, 640, 634), (631, 637, 636, 630), (635, 641, 639, 633), (630, 636, 638, 632), (637, 655, 654, 636), (636, 654, 653, 638), (626, 632, 651, 649), (628, 634, 652, 650), (634, 640, 655, 652), (632, 638, 653, 651), (598, 626, 649, 647), (601, 628, 650, 648), (569, 646, 648, 593), (598, 647, 642, 600), (599, 644, 645, 596), (596, 645, 643, 597), (600, 642, 644, 599), (597, 643, 646, 569), (679, 659, 660, 672), (677, 657, 659, 679), (676, 656, 663, 675), (678, 658, 661, 673), (673, 661, 657, 677), (672, 660, 656, 676), (674, 662, 658, 678), (675, 663, 662, 674), (560, 668, 671, 561), (566, 669, 664, 568), (561, 671, 670, 563), (563, 670, 669, 566), (567, 666, 667, 564), (564, 667, 665, 565), (568, 664, 666, 567), (565, 665, 668, 560), (585, 675, 674, 584), (584, 674, 678, 583), (579, 672, 676, 580), (581, 673, 677, 582), (583, 678, 673, 581), (580, 676, 675, 585), (582, 677, 679, 586), (586, 679, 672, 579), (704, 682, 686, 707), (701, 681, 685, 706), (773, 766, 684, 705), (707, 686, 681, 701), (705, 684, 682, 704), (772, 767, 680, 703), (682, 688, 691, 686), (681, 692, 690, 685), (766, 768, 689, 684), (686, 691, 692, 681), (684, 689, 688, 682), (767, 769, 687, 680), (688, 695, 698, 691), (692, 699, 697, 690), (768, 770, 696, 689), (691, 698, 699, 692), (689, 696, 695, 688), (769, 771, 694, 687), (736, 772, 703, 445), (488, 705, 704, 435), (514, 707, 701, 438), (735, 773, 705, 488), (438, 701, 706, 489), (435, 704, 707, 514), (708, 720, 726, 714), (714, 726, 721, 709), (775, 779, 723, 711), (712, 724, 720, 708), (758, 774, 712, 512), (485, 709, 713, 513), (480, 527, 719, 525), (756, 776, 718, 510), (481, 716, 717, 511), (525, 719, 716, 481), (757, 777, 715, 483), (510, 718, 527, 480), (818, 731, 727, 820), (820, 727, 728, 819), (821, 780, 733, 823), (817, 729, 731, 818), (709, 721, 725, 713), (774, 778, 724, 712), (730, 785, 790, 780), (729, 787, 786, 731), (731, 786, 784, 727), (819, 728, 730, 816), (824, 781, 729, 817), (782, 734, 733, 780), (727, 784, 783, 728), (780, 790, 791, 782), (781, 732, 734, 782), (781, 789, 787, 729), (782, 791, 789, 781), (728, 783, 785, 730), (822, 732, 781, 824), (710, 722, 778, 774), (816, 730, 780, 821), (511, 717, 777, 757), (482, 528, 776, 756), (486, 710, 774, 758), (713, 725, 779, 775), (439, 702, 773, 735), (489, 706, 772, 736), (690, 697, 771, 769), (693, 700, 770, 768), (685, 690, 769, 767), (683, 693, 768, 766), (706, 685, 767, 772), (702, 683, 766, 773), (495, 577, 765, 742), (447, 574, 764, 743), (503, 535, 763, 749), (464, 530, 762, 748), (492, 529, 761, 739), (513, 713, 775, 759), (915, 439, 735, 916), (441, 447, 743, 737), (700, 460, 746, 770), (460, 464, 748, 746), (478, 482, 756, 754), (530, 478, 754, 762), (528, 486, 758, 776), (717, 513, 759, 777), (509, 511, 757, 755), (492, 739, 753, 507), (497, 744, 752, 506), (494, 741, 751, 505), (491, 738, 750, 504), (535, 509, 755, 763), (501, 503, 749, 747), (499, 745, 738, 491), (529, 498, 760, 761), (498, 493, 740, 760), (506, 752, 740, 493), (504, 750, 744, 497), (505, 751, 737, 490), (507, 753, 741, 494), (499, 495, 742, 745), (913, 489, 736, 917), (697, 501, 747, 771), (787, 796, 795, 786), (789, 798, 796, 787), (790, 799, 800, 791), (784, 793, 792, 783), (794, 802, 806, 799), (793, 801, 788, 792), (792, 788, 802, 794), (800, 807, 805, 798), (785, 794, 799, 790), (791, 800, 798, 789), (786, 795, 793, 784), (783, 792, 794, 785), (846, 797, 809, 845), (830, 815, 813, 843), (844, 811, 810, 842), (843, 813, 811, 844), (799, 806, 807, 800), (795, 803, 801, 793), (798, 805, 804, 796), (796, 804, 803, 795), (810, 828, 826, 808), (814, 832, 833, 815), (809, 827, 832, 814), (808, 826, 825, 797), (847, 808, 797, 846), (845, 809, 814, 848), (848, 814, 815, 830), (842, 810, 808, 847), (725, 816, 821, 779), (722, 822, 824, 778), (778, 824, 817, 724), (721, 819, 816, 725), (724, 817, 818, 720), (779, 821, 823, 723), (726, 820, 819, 721), (720, 818, 820, 726), (828, 836, 834, 826), (832, 840, 841, 833), (827, 835, 840, 832), (826, 834, 812, 825), (813, 831, 829, 811), (811, 829, 828, 810), (815, 833, 831, 813), (797, 825, 827, 809), (902, 853, 854, 906), (905, 850, 856, 901), (901, 856, 853, 902), (903, 855, 857, 904), (831, 839, 837, 829), (829, 837, 836, 828), (833, 841, 839, 831), (825, 812, 835, 827), (803, 842, 847, 801), (806, 848, 830, 807), (802, 845, 848, 806), (801, 847, 846, 788), (805, 843, 844, 804), (804, 844, 842, 803), (807, 830, 843, 805), (788, 846, 845, 802), (873, 859, 838, 869), (874, 863, 859, 873), (869, 838, 858, 870), (871, 860, 861, 872), (906, 854, 855, 903), (907, 849, 850, 905), (904, 857, 852, 908), (908, 852, 849, 907), (868, 888, 887, 867), (863, 885, 881, 859), (867, 887, 886, 866), (859, 881, 879, 838), (872, 861, 863, 874), (875, 878, 865, 856), (870, 858, 862, 875), (866, 886, 882, 860), (878, 868, 867, 877), (877, 867, 866, 876), (871, 876, 866, 860), (860, 882, 883, 861), (856, 865, 851, 853), (853, 851, 864, 854), (854, 864, 876, 871), (851, 877, 876, 864), (865, 878, 877, 851), (850, 870, 875, 856), (862, 868, 878, 875), (855, 872, 874, 857), (854, 871, 872, 855), (849, 869, 870, 850), (857, 874, 873, 852), (852, 873, 869, 849), (885, 897, 892, 881), (884, 896, 900, 888), (881, 892, 889, 879), (882, 894, 895, 883), (880, 890, 896, 884), (888, 900, 899, 887), (861, 883, 885, 863), (838, 879, 880, 858), (862, 884, 888, 868), (858, 880, 884, 862), (890, 891, 893, 896), (889, 892, 891, 890), (892, 897, 895, 891), (891, 895, 894, 893), (893, 899, 900, 896), (894, 898, 899, 893), (886, 898, 894, 882), (887, 899, 898, 886), (883, 895, 897, 885), (879, 889, 890, 880), (837, 908, 907, 836), (839, 904, 908, 837), (836, 907, 905, 834), (840, 906, 903, 841), (841, 903, 904, 839), (812, 901, 902, 835), (834, 905, 901, 812), (835, 902, 906, 840), (577, 913, 917, 765), (574, 915, 916, 764), (575, 911, 914, 578), (573, 910, 913, 577), (764, 916, 912, 576), (576, 912, 911, 575), (578, 914, 910, 573), (765, 917, 909, 562), (918, 919, 921, 920), (920, 921, 923, 922), (922, 923, 925, 924), (924, 925, 927, 926), (926, 927, 929, 928), (928, 929, 931, 930), (929, 927, 970, 971), (930, 931, 933, 932), (932, 933, 919, 918), (924, 926, 938, 937), (935, 936, 944, 943), (930, 932, 941, 940), (920, 922, 936, 935), (926, 928, 939, 938), (932, 918, 934, 941), (918, 920, 935, 934), (922, 924, 937, 936), (928, 930, 940, 939), (949, 942, 950, 957), (940, 941, 949, 948), (938, 939, 947, 946), (936, 937, 945, 944), (934, 935, 943, 942), (941, 934, 942, 949), (939, 940, 948, 947), (937, 938, 946, 945), (952, 953, 961, 960), (947, 948, 956, 955), (945, 946, 954, 953), (943, 944, 952, 951), (948, 949, 957, 956), (946, 947, 955, 954), (944, 945, 953, 952), (942, 943, 951, 950), (958, 959, 960, 961, 962, 963, 964, 965), (950, 951, 959, 958), (957, 950, 958, 965), (955, 956, 964, 963), (953, 954, 962, 961), (951, 952, 960, 959), (956, 957, 965, 964), (954, 955, 963, 962), (970, 969, 977, 978), (919, 933, 973, 966), (921, 919, 966, 967), (925, 923, 968, 969), (931, 929, 971, 972), (927, 925, 969, 970), (933, 931, 972, 973), (923, 921, 967, 968), (975, 974, 981, 980, 979, 978, 977, 976), (968, 967, 975, 976), (973, 972, 980, 981), (971, 970, 978, 979), (969, 968, 976, 977), (967, 966, 974, 975), (966, 973, 981, 974), (972, 971, 979, 980), (982, 983, 984), (983, 982, 987), (982, 984, 985), (982, 985, 986), (982, 986, 987), (983, 987, 992), (984, 983, 988), (985, 984, 989), (986, 985, 990), (987, 986, 991), (983, 992, 988), (984, 988, 989), (985, 989, 990), (986, 990, 991), (987, 991, 992), (989, 988, 994, 995), (991, 990, 996, 997), (988, 992, 998, 994), (990, 989, 995, 996), (992, 991, 997, 998), (994, 998, 999), (995, 994, 999), (996, 995, 999), (997, 996, 999), (998, 997, 999), (1004, 1000, 1017, 1021), (1003, 1004, 1021, 1020), (1000, 1001, 1018, 1017), (1001, 1002, 1019, 1018), (1002, 1003, 1020, 1019), (1000, 1004, 1009), (1001, 1000, 1005), (1002, 1001, 1006), (1003, 1002, 1007), (1004, 1003, 1008), (1000, 1009, 1005), (1001, 1005, 1006), (1002, 1006, 1007), (1003, 1007, 1008), (1004, 1008, 1009), (1023, 993, 1010, 1011), (1025, 1022, 1012, 1013), (993, 1024, 1014, 1010), (1022, 1023, 1011, 1012), (1024, 1025, 1013, 1014), (1010, 1014, 1015), (1011, 1010, 1015), (1012, 1011, 1015), (1013, 1012, 1015), (1014, 1013, 1015), (1016, 1017, 1018), (1017, 1016, 1021), (1016, 1018, 1019), (1016, 1019, 1020), (1016, 1020, 1021), (1009, 1008, 1025, 1024), (1007, 1006, 1023, 1022), (1005, 1009, 1024, 993), (1008, 1007, 1022, 1025), (1006, 1005, 993, 1023)])
me_cube.polygons.foreach_set('use_smooth', [1, 1, 1, 1, 1, 1, 1, 1, 1, 1, 1, 1, 1, 1, 1, 1, 1, 1, 1, 1, 1, 1, 1, 1, 1, 1, 1, 1, 1, 1, 1, 1, 1, 1, 1, 0, 1, 1, 1, 0, 0, 0, 1, 1, 0, 1, 1, 1, 1, 1, 1, 1, 1, 1, 1, 1, 1, 1, 1, 1, 1, 1, 1, 1, 1, 1, 1, 1, 1, 0, 1, 1, 1, 1, 1, 1, 1, 1, 1, 1, 1, 1, 1, 1, 1, 1, 1, 1, 1, 1, 1, 1, 1, 1, 1, 1, 1, 1, 1, 1, 1, 1, 1, 1, 1, 1, 1, 1, 1, 1, 1, 1, 1, 1, 1, 1, 1, 1, 1, 1, 1, 1, 1, 1, 1, 1, 1, 1, 1, 1, 1, 1, 1, 1, 1, 1, 1, 1, 1, 1, 1, 1, 1, 1, 1, 1, 1, 1, 1, 1, 1, 1, 1, 1, 1, 1, 1, 1, 1, 1, 1, 1, 1, 1, 1, 1, 1, 1, 1, 1, 1, 1, 1, 1, 1, 1, 1, 1, 1, 1, 1, 1, 1, 1, 1, 1, 1, 1, 1, 1, 1, 1, 1, 1, 1, 1, 1, 1, 1, 1, 1, 1, 1, 1, 1, 1, 1, 1, 1, 1, 1, 1, 1, 1, 1, 1, 1, 1, 1, 1, 1, 1, 1, 1, 1, 1, 1, 1, 1, 1, 1, 1, 1, 1, 1, 1, 1, 1, 1, 1, 1, 1, 1, 1, 1, 1, 1, 1, 1, 1, 1, 1, 1, 1, 1, 1, 1, 1, 1, 1, 1, 1, 1, 1, 1, 1, 1, 1, 1, 1, 1, 1, 1, 1, 1, 1, 1, 1, 1, 1, 1, 1, 1, 1, 1, 1, 1, 1, 1, 1, 1, 1, 1, 1, 1, 1, 1, 1, 1, 1, 1, 1, 1, 1, 1, 1, 1, 1, 1, 1, 1, 0, 0, 1, 1, 1, 1, 1, 1, 1, 1, 1, 1, 1, 1, 1, 1, 1, 1, 1, 1, 1, 1, 1, 1, 1, 1, 1, 1, 1, 1, 1, 1, 1, 1, 1, 1, 1, 1, 1, 1, 1, 1, 1, 1, 1, 1, 1, 1, 1, 1, 1, 1, 1, 1, 1, 1, 1, 1, 1, 1, 1, 1, 1, 1, 1, 1, 1, 1, 1, 1, 1, 1, 1, 1, 1, 1, 1, 1, 1, 1, 1, 1, 1, 1, 1, 1, 1, 1, 1, 1, 1, 1, 1, 1, 1, 1, 1, 1, 1, 1, 1, 1, 1, 1, 1, 1, 1, 1, 1, 1, 1, 1, 1, 1, 1, 1, 1, 1, 1, 1, 1, 1, 1, 1, 1, 1, 1, 1, 1, 1, 1, 1, 1, 1, 1, 1, 1, 1, 1, 1, 1, 1, 1, 1, 1, 1, 1, 1, 1, 1, 1, 1, 1, 1, 1, 1, 1, 1, 1, 1, 1, 1, 1, 1, 1, 1, 1, 1, 1, 1, 1, 1, 1, 1, 1, 1, 1, 1, 1, 1, 1, 1, 0, 1, 1, 1, 0, 0, 0, 1, 1, 0, 1, 1, 1, 1, 1, 1, 1, 1, 1, 1, 1, 1, 1, 1, 1, 1, 1, 1, 1, 1, 1, 1, 1, 1, 0, 1, 1, 1, 1, 1, 1, 1, 1, 1, 1, 1, 1, 1, 1, 1, 1, 1, 1, 1, 1, 1, 1, 1, 1, 1, 1, 1, 1, 1, 1, 1, 1, 1, 1, 1, 1, 1, 1, 1, 1, 1, 1, 1, 1, 1, 1, 1, 1, 1, 1, 1, 1, 1, 1, 1, 1, 1, 1, 1, 1, 1, 1, 1, 1, 1, 1, 1, 1, 1, 1, 1, 1, 1, 1, 1, 1, 1, 1, 1, 1, 1, 1, 1, 1, 1, 1, 1, 1, 1, 1, 1, 1, 1, 1, 1, 1, 1, 1, 1, 1, 1, 1, 1, 1, 1, 1, 1, 1, 1, 1, 1, 1, 1, 1, 1, 1, 1, 1, 1, 1, 1, 1, 1, 1, 1, 1, 1, 1, 1, 1, 1, 1, 1, 1, 1, 1, 1, 1, 1, 1, 1, 1, 1, 1, 1, 1, 1, 1, 1, 1, 1, 1, 1, 1, 1, 1, 1, 1, 1, 1, 1, 1, 1, 1, 1, 1, 1, 1, 1, 1, 1, 1, 1, 1, 1, 1, 1, 1, 1, 1, 1, 1, 1, 1, 1, 1, 1, 1, 1, 1, 1, 1, 1, 1, 1, 1, 1, 1, 1, 1, 1, 1, 1, 1, 1, 1, 1, 1, 1, 1, 1, 1, 1, 1, 1, 1, 1, 1, 1, 1, 1, 1, 1, 1, 1, 1, 1, 1, 1, 1, 1, 1, 1, 1, 1, 1, 1, 1, 1, 1, 1, 0, 0, 1, 1, 1, 1, 1, 1, 1, 1, 1, 1, 1, 1, 1, 1, 1, 1, 1, 1, 1, 1, 1, 1, 1, 1, 1, 1, 1, 1, 1, 1, 1, 1, 1, 1, 1, 1, 1, 1, 1, 1, 1, 1, 1, 1, 1, 1, 1, 1, 1, 1, 1, 1, 1, 1, 1, 1, 1, 1, 1, 1, 1, 1, 1, 1, 1, 1, 1, 1, 1, 1, 1, 1, 1, 1, 1, 1, 1, 1, 1, 1, 1, 1, 1, 1, 1, 1, 1, 1, 1, 1, 1, 1, 1, 1, 1, 1, 1, 1, 1, 1, 1, 1, 1, 1, 1, 1, 1, 1, 1, 1, 1, 1, 1, 1, 1, 1, 1, 1, 1, 1, 1, 1, 1, 1, 1, 1, 1, 1, 1, 1, 1, 1, 1, 1, 1, 1, 1, 1, 1, 1, 1, 1, 1, 1, 1, 0, 0, 0, 0, 0, 0, 0, 0, 0, 0, 0, 0, 0, 0, 0, 0, 0, 0, 0, 0, 0, 0, 0, 0, 0, 0, 0, 0, 0, 0, 0, 0, 0, 0, 0, 0, 0, 0, 0, 0, 0, 0, 0, 0, 0, 0, 0, 0, 0, 0, 0, 0, 0, 0, 0, 0, 0, 0, 1, 1, 1, 1, 1, 1, 1, 1, 1, 1, 1, 1, 1, 1, 1, 1, 1, 1, 1, 1, 1, 1, 1, 1, 1, 1, 1, 1, 1, 1, 1, 1, 1, 1, 1, 1, 1, 1, 1, 1, 1, 1, 1, 1, 1, 1, 1, 1, 1, 1, 1, 1, 1, 1, 1, 1, 1, 1, 1, 1])
me_cube.polygons.foreach_set('material_index', [1, 0, 0, 0, 0, 0, 0, 0, 0, 0, 0, 0, 0, 0, 0, 0, 0, 0, 1, 1, 1, 1, 1, 1, 0, 0, 0, 0, 0, 0, 0, 0, 1, 1, 1, 1, 1, 1, 1, 1, 1, 1, 1, 1, 1, 1, 1, 0, 0, 0, 0, 1, 1, 1, 1, 0, 0, 0, 0, 0, 0, 0, 0, 0, 0, 0, 1, 0, 1, 1, 1, 1, 1, 0, 0, 1, 1, 0, 0, 0, 0, 0, 1, 1, 1, 1, 1, 1, 1, 1, 1, 1, 1, 1, 1, 1, 1, 1, 1, 1, 1, 1, 1, 1, 1, 1, 1, 1, 1, 1, 1, 1, 0, 0, 0, 0, 1, 1, 1, 1, 0, 0, 0, 0, 0, 0, 0, 0, 0, 0, 1, 1, 1, 1, 1, 1, 1, 1, 0, 0, 0, 0, 0, 0, 0, 0, 0, 0, 0, 0, 0, 0, 0, 0, 0, 0, 0, 0, 0, 0, 0, 0, 0, 0, 0, 0, 0, 0, 0, 0, 0, 0, 0, 0, 0, 0, 0, 0, 0, 0, 0, 0, 0, 0, 0, 0, 0, 0, 0, 0, 0, 0, 0, 0, 0, 0, 0, 0, 0, 0, 0, 0, 0, 0, 0, 0, 1, 1, 1, 1, 1, 1, 1, 1, 1, 1, 1, 1, 1, 1, 1, 1, 1, 1, 1, 1, 1, 1, 1, 1, 1, 1, 1, 1, 1, 1, 1, 1, 1, 1, 1, 1, 1, 1, 1, 1, 1, 1, 0, 0, 0, 0, 0, 0, 1, 1, 1, 1, 1, 1, 1, 1, 1, 1, 1, 1, 2, 2, 2, 2, 1, 1, 2, 2, 2, 2, 2, 2, 2, 2, 2, 2, 2, 2, 2, 1, 2, 1, 1, 1, 1, 0, 0, 1, 1, 1, 1, 1, 1, 0, 0, 1, 1, 0, 1, 0, 0, 1, 1, 1, 1, 1, 1, 1, 0, 0, 0, 0, 1, 1, 0, 0, 0, 0, 0, 0, 0, 0, 0, 1, 2, 2, 2, 2, 2, 2, 2, 2, 2, 2, 2, 2, 2, 2, 2, 2, 2, 2, 2, 2, 2, 2, 2, 2, 2, 2, 2, 2, 2, 2, 2, 2, 2, 2, 2, 2, 2, 2, 2, 2, 2, 2, 2, 2, 3, 3, 3, 3, 2, 2, 2, 2, 2, 2, 2, 2, 2, 2, 2, 2, 3, 3, 3, 3, 3, 3, 3, 3, 3, 3, 3, 3, 3, 3, 3, 3, 3, 3, 3, 3, 3, 3, 3, 3, 3, 3, 3, 3, 3, 3, 3, 3, 3, 3, 3, 3, 3, 3, 3, 3, 3, 3, 3, 3, 3, 3, 3, 3, 3, 3, 3, 3, 2, 2, 2, 2, 2, 2, 2, 2, 0, 0, 0, 0, 0, 0, 0, 0, 1, 0, 0, 0, 0, 0, 0, 0, 0, 0, 0, 0, 0, 0, 0, 0, 0, 0, 1, 1, 1, 1, 1, 1, 0, 0, 0, 0, 0, 0, 0, 0, 1, 1, 1, 1, 1, 1, 1, 1, 1, 1, 1, 1, 1, 1, 1, 0, 0, 0, 0, 1, 1, 1, 1, 0, 0, 0, 0, 0, 0, 0, 0, 0, 0, 0, 1, 0, 1, 1, 1, 1, 1, 0, 0, 1, 1, 0, 0, 0, 0, 0, 1, 1, 1, 1, 1, 1, 1, 1, 1, 1, 1, 1, 1, 1, 1, 1, 1, 1, 1, 1, 1, 1, 1, 1, 1, 1, 1, 1, 1, 1, 0, 0, 0, 0, 1, 1, 1, 1, 0, 0, 0, 0, 0, 0, 0, 0, 0, 0, 1, 1, 1, 1, 1, 1, 1, 1, 0, 0, 0, 0, 0, 0, 0, 0, 0, 0, 0, 0, 0, 0, 0, 0, 0, 0, 0, 0, 0, 0, 0, 0, 0, 0, 0, 0, 0, 0, 0, 0, 0, 0, 0, 0, 0, 0, 0, 0, 0, 0, 0, 0, 0, 0, 0, 0, 0, 0, 0, 0, 0, 0, 0, 0, 0, 0, 0, 0, 0, 0, 0, 0, 0, 0, 0, 0, 1, 1, 1, 1, 1, 1, 1, 1, 1, 1, 1, 1, 1, 1, 1, 1, 1, 1, 1, 1, 1, 1, 1, 1, 1, 1, 1, 1, 1, 1, 1, 1, 1, 1, 1, 1, 1, 1, 1, 1, 1, 1, 0, 0, 0, 0, 0, 0, 1, 1, 1, 1, 1, 1, 1, 1, 1, 1, 1, 1, 2, 2, 2, 2, 1, 1, 2, 2, 2, 2, 2, 2, 2, 2, 2, 2, 2, 2, 2, 1, 2, 1, 1, 1, 1, 0, 0, 1, 1, 1, 1, 1, 1, 0, 0, 1, 1, 0, 1, 0, 0, 1, 1, 1, 1, 1, 1, 1, 0, 0, 0, 0, 1, 1, 0, 0, 0, 0, 0, 0, 0, 0, 0, 1, 2, 2, 2, 2, 2, 2, 2, 2, 2, 2, 2, 2, 2, 2, 2, 2, 2, 2, 2, 2, 2, 2, 2, 2, 2, 2, 2, 2, 2, 2, 2, 2, 2, 2, 2, 2, 2, 2, 2, 2, 2, 2, 2, 2, 3, 3, 3, 3, 2, 2, 2, 2, 2, 2, 2, 2, 2, 2, 2, 2, 3, 3, 3, 3, 3, 3, 3, 3, 3, 3, 3, 3, 3, 3, 3, 3, 3, 3, 3, 3, 3, 3, 3, 3, 3, 3, 3, 3, 3, 3, 3, 3, 3, 3, 3, 3, 3, 3, 3, 3, 3, 3, 3, 3, 3, 3, 3, 3, 3, 3, 3, 3, 2, 2, 2, 2, 2, 2, 2, 2, 0, 0, 0, 0, 0, 0, 0, 0, 10, 10, 10, 10, 10, 10, 10, 10, 10, 10, 10, 10, 10, 10, 10, 10, 10, 10, 10, 10, 10, 10, 10, 10, 10, 10, 10, 10, 10, 10, 10, 10, 10, 10, 10, 10, 10, 10, 10, 10, 10, 10, 10, 10, 10, 10, 10, 10, 10, 10, 10, 10, 10, 10, 10, 10, 10, 10, 13, 13, 13, 13, 13, 13, 13, 11, 11, 13, 13, 12, 11, 12, 13, 12, 12, 11, 12, 11, 11, 12, 12, 12, 11, 13, 13, 13, 11, 11, 13, 11, 12, 12, 11, 11, 12, 12, 12, 11, 12, 12, 11, 12, 11, 11, 12, 12, 12, 11, 13, 13, 13, 13, 13, 11, 12, 11, 12, 12])
me_cube.materials.append(mat_skin)
me_cube.materials.append(mat_shirt)
me_cube.materials.append(mat_pants)
me_cube.materials.append(mat_boots)
me_cube.materials.append(mat_hair_2)
me_cube.materials.append(mat_hair_001)
me_cube.materials.append(mat_hair_000)
me_cube.materials.append(mat_material)
me_cube.materials.append(mat_hair_002)
me_cube.materials.append(mat_hair_003)
me_cube.materials.append(mat_tourch)
me_cube.materials.append(mat_fire)
me_cube.materials.append(mat_fire_accent)
me_cube.materials.append(mat_fire_accent_2)
me_cube.use_remesh_preserve_volume = False
me_cube.use_remesh_preserve_attributes = False
me_cube.use_mirror_vertex_groups = False
me_cube.update()

# ---- objects
ob_cube_006 = bpy.data.objects.new('Cube.006', me_cube_011)
ob_cube_005 = bpy.data.objects.new('Cube.005', me_cube_010)
ob_cube_004 = bpy.data.objects.new('Cube.004', me_cube_009)
ob_cube_003 = bpy.data.objects.new('Cube.003', me_cube_008)
ob_cube_002 = bpy.data.objects.new('Cube.002', me_cube_007)
ob_cube = bpy.data.objects.new('Cube', me_cube)

# ---- transforms, parenting, visibility, modifiers, constraints
ob_cube_006.location = (0.0, 0.0, 0.0)
ob_cube_006.lock_rotations_4d = False
ob_cube_006.empty_display_type = 'ARROWS'
ob_cube_006.lineart.crease_threshold = 0.0
ob_cube_005.location = (0.0, 0.0, 0.0)
ob_cube_005.lock_rotations_4d = False
ob_cube_005.empty_display_type = 'ARROWS'
ob_cube_005.hide_viewport = True
ob_cube_005.lineart.crease_threshold = 0.0
ob_cube_004.location = (0.0, 0.0, 0.0)
ob_cube_004.lock_rotations_4d = False
ob_cube_004.empty_display_type = 'ARROWS'
ob_cube_004.hide_viewport = True
ob_cube_004.lineart.crease_threshold = 0.0
ob_cube_003.location = (0.0, 0.0, 0.0)
ob_cube_003.lock_rotations_4d = False
ob_cube_003.empty_display_type = 'ARROWS'
ob_cube_003.hide_viewport = True
ob_cube_003.lineart.crease_threshold = 0.0
ob_cube_002.location = (0.0, 0.0, 0.0)
ob_cube_002.lock_rotations_4d = False
ob_cube_002.empty_display_type = 'ARROWS'
ob_cube_002.hide_viewport = True
ob_cube_002.lineart.crease_threshold = 0.0
ob_cube.location = (0.0, 0.0, 0.0)
ob_cube.lock_rotations_4d = False
ob_cube.empty_display_type = 'ARROWS'
ob_cube.lineart.crease_threshold = 0.0

# ---- collection membership
col_collection_1.objects.link(ob_cube_006)
col_collection_1.objects.link(ob_cube_005)
col_collection_1.objects.link(ob_cube_004)
col_collection_1.objects.link(ob_cube_003)
col_collection_1.objects.link(ob_cube_002)
col_collection_1.objects.link(ob_cube)

# ---- scene / render settings (as saved in the file)
scene.frame_start = 1; scene.frame_end = 250; scene.frame_set(1)
scene.render.engine = 'BLENDER_EEVEE_NEXT'
scene.render.resolution_percentage = 50
scene.render.dither_intensity = 0.0
scene.cycles.use_denoising = False
scene.cycles.samples = 128
scene.cycles.sampling_pattern = 'TABULATED_SOBOL'
scene.cycles.use_adaptive_sampling = False
scene.cycles.use_light_tree = False
scene.cycles.blur_glossy = 0.0
scene.cycles.sample_clamp_indirect = 0.0
scene.view_settings.view_transform = 'Standard'
bpy.context.view_layer.update()

# ---- added for rendering (the .blend has no active camera and no usable light): camera, sun
cam_auto = bpy.data.cameras.new('AutoCamera')
cam_auto.lens = 50.0
cam_auto.sensor_width = 36.0
cam_auto.clip_end = 1000.0
ob_auto_camera = bpy.data.objects.new('AutoCamera', cam_auto)
scene.collection.objects.link(ob_auto_camera)
ob_auto_camera.location = (17.3225, -20.756, 20.487)
ob_auto_camera.rotation_euler = (1.09748, -7.21219e-08, 0.694738)
scene.camera = ob_auto_camera
light_auto_sun = bpy.data.lights.new('AutoSun', 'SUN')
light_auto_sun.energy = 3.0
light_auto_sun.angle = 0.0523599
ob_auto_sun = bpy.data.objects.new('AutoSun', light_auto_sun)
scene.collection.objects.link(ob_auto_sun)
ob_auto_sun.rotation_euler = (0.872665, 0.174533, 0.523599)
bpy.context.view_layer.update()
